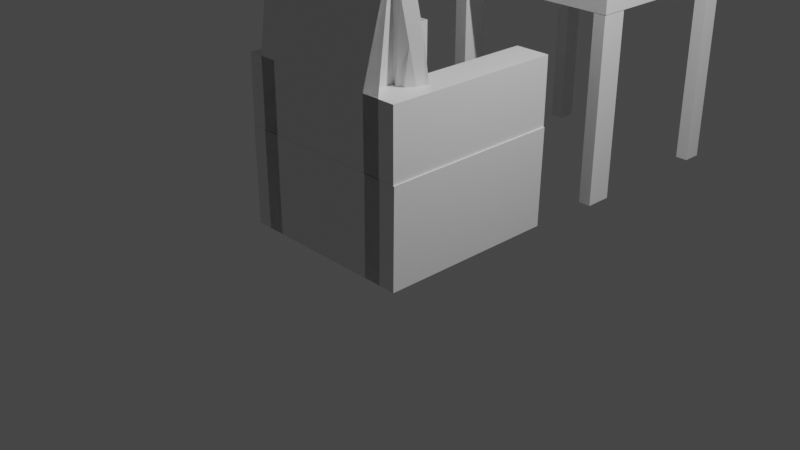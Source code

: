 # Source: chair_and_table.blend  (saved by Blender 3.2.14; exported with 4.5.12 LTS)
import bpy
from mathutils import Matrix  # noqa: F401  (used for matrix-valued properties, if any)

bpy.ops.wm.read_factory_settings(use_empty=True)
scene = bpy.context.scene
scene.name = 'Scene'

# ---- collections
col_collection = bpy.data.collections.new('Collection'); scene.collection.children.link(col_collection)

# ---- materials (node trees are filled in below, after node groups)
mat_material = bpy.data.materials.new('Material')
mat_material.alpha_threshold = 0.0
mat_material.use_transparent_shadow = False
mat_material.line_color = (0.0, 0.0, 0.0, 1.0)

# ---- material node trees
mat_material.use_nodes = True; mat_material.node_tree.nodes.clear()
_N = mat_material.node_tree.nodes; _L = mat_material.node_tree.links
n0 = _N.new('ShaderNodeOutputMaterial'); n0.name = 'Material Output'; n0.location = (300, 300)
n1 = _N.new('ShaderNodeBsdfPrincipled'); n1.name = 'Principled BSDF'; n1.location = (10, 300)
n1.distribution = 'GGX'
n1.subsurface_method = 'RANDOM_WALK_SKIN'
n1.inputs[2].default_value = 0.4
n1.inputs[3].default_value = 1.45
n1.inputs[27].default_value = (0.0, 0.0, 0.0, 1.0)
n1.inputs[28].default_value = 1.0
_L.new(n1.outputs[0], n0.inputs[0])
n0.is_active_output = True

# ---- world
world_world = bpy.data.worlds.new('World'); scene.world = world_world
world_world.use_nodes = True; world_world.node_tree.nodes.clear()
_N = world_world.node_tree.nodes; _L = world_world.node_tree.links
n0 = _N.new('ShaderNodeOutputWorld'); n0.name = 'World Output'; n0.location = (300, 300)
n1 = _N.new('ShaderNodeBackground'); n1.name = 'Background'; n1.location = (10, 300)
n1.inputs[0].default_value = (0.05088, 0.05088, 0.05088, 1.0)
_L.new(n1.outputs[0], n0.inputs[0])
n0.is_active_output = True
world_world.color = (0.05088, 0.05088, 0.05088)
world_world.use_sun_shadow = False
world_world.sun_shadow_jitter_overblur = 0.0

# ---- cameras
cam_camera = bpy.data.cameras.new('Camera')
cam_camera.clip_end = 100.0
cam_camera.ortho_scale = 7.314

# ---- lights
light_light = bpy.data.lights.new('Light', 'POINT')
light_light.transmission_factor = 0.0
light_light.energy = 1000.0
light_light.shadow_soft_size = 0.1
light_light.shadow_maximum_resolution = 0.006
light_light.use_absolute_resolution = True

# ---- meshes
me_cube = bpy.data.meshes.new('Cube')
me_cube.from_pydata([(0.8145, 0.686, 1.065), (0.9788, 1.001, -0.06874), (0.8199, -0.686, 1.061), (0.9852, -0.9995, -0.0608), (-0.8264, 0.686, 1.065), (-0.9997, 1.001, -0.06874), (-0.821, -0.686, 1.061), (-0.9953, -0.9995, -0.0608), (1.0, -1.0, 1.0), (-1.0, -1.0, 1.0), (0.9935, 1.0, 1.007), (-1.007, 1.0, 1.007), (0.8755, -0.8759, 1.0), (-0.8763, -0.8759, 1.0), (0.8698, 0.8759, 1.006), (-0.882, 0.8759, 1.006), (0.8755, -0.8759, 1.0), (-0.8763, -0.8759, 1.0), (0.8698, 0.8759, 1.006), (-0.882, 0.8759, 1.006), (0.8134, -0.8651, 1.0), (0.886, -0.9375, 1.0), (0.9371, -0.8862, 1.0), (0.8645, -0.8138, 1.001), (-0.8144, -0.8651, 1.0), (-0.8657, -0.814, 1.001), (-0.9379, -0.8864, 1.0), (-0.8866, -0.9375, 1.0), (0.8592, 0.814, 1.006), (0.9314, 0.8864, 1.006), (0.8801, 0.9375, 1.006), (0.8079, 0.8651, 1.006), (-0.871, 0.8138, 1.006), (-0.8199, 0.8651, 1.006), (-0.8925, 0.9375, 1.006), (-0.9436, 0.8862, 1.006), (0.8605, -0.9121, 1.0), (0.9116, -0.8608, 1.0), (0.8392, -0.8397, 1.0), (-0.8402, -0.8397, 1.0), (-0.9125, -0.861, 1.0), (-0.8613, -0.9121, 1.0), (0.906, 0.861, 1.006), (0.8548, 0.9121, 1.006), (0.8337, 0.8397, 1.006), (-0.8457, 0.8397, 1.006), (-0.867, 0.9121, 1.006), (-0.9181, 0.8608, 1.006), (0.874, -0.9261, 1.0), (0.8717, -0.9266, 1.0), (0.8767, -0.9234, 1.0), (0.9867, -0.9938, 1.0), (1.001, -0.999, 1.0), (0.989, -0.989, 1.0), (0.923, -0.8769, 1.0), (0.9241, -0.8684, 1.0), (-0.8724, -0.9266, 1.0), (-0.8752, -0.9261, 1.0), (-0.8773, -0.9234, 1.0), (-0.927, -0.8744, 1.0), (-0.927, -0.8722, 1.0), (-0.9238, -0.8771, 1.0), (-0.9868, -0.9938, 1.0), (-0.9891, -0.9891, 1.0), (-0.9938, -0.9867, 1.0), (-0.999, -0.999, 1.0), (0.9175, 0.8774, 1.006), (0.9173, 0.8771, 1.006), (0.9944, 0.999, 1.007), (0.9803, 0.9938, 1.006), (0.9826, 0.9891, 1.006), (0.8708, 0.9234, 1.006), (0.8659, 0.9266, 1.006), (0.8687, 0.9261, 1.006), (-0.9327, 0.872, 1.006), (-0.9327, 0.8738, 1.006), (-0.9295, 0.8769, 1.006), (-0.8805, 0.9261, 1.006), (-0.8782, 0.9266, 1.006), (-0.8832, 0.9234, 1.006), (-1.0, 0.9867, 1.006), (-0.9955, 0.989, 1.006), (-0.9932, 0.9938, 1.006), (-1.005, 0.999, 1.007), (-0.9987, 0.00052, -0.06477), (0.9967, 0.0, 1.003), (-1.003, 0.0, 1.003), (0.982, 0.0005199, -0.06477), (0.8726, 0.0, 1.003), (-0.8791, 0.0, 1.003), (0.8726, 0.0, 1.003), (-0.8791, 0.0, 1.003), (0.8172, 0.0, 1.063), (-0.8237, 0.0, 1.063), (0.8619, 8.321e-05, 1.003), (0.9343, 8.333e-05, 1.003), (-0.8684, -8.321e-05, 1.003), (-0.9408, -8.327e-05, 1.003), (0.8364, -3.755e-06, 1.003), (0.9088, 8.327e-05, 1.003), (-0.8429, 3.755e-06, 1.003), (-0.9153, -8.327e-05, 1.003), (-0.9298, -0.0003343, 1.003), (-0.9298, -9.012e-05, 1.003), (-1.002, 0.0, 1.003), (-0.997, -1.293e-05, 1.003), (0.9208, 0.004481, 1.003), (0.9977, 0.0, 1.003), (0.3392, 0.7115, 1.171), (0.0, -1.0, 1.0), (-0.005033, -0.9995, -0.0608), (0.2998, 0.6103, 1.15), (-0.0004038, -0.8759, 1.0), (-0.006102, 0.8759, 1.006), (-0.0004038, -0.8759, 1.0), (-0.006102, 0.8759, 1.144), (-0.000584, -0.686, 1.061), (-0.005922, 0.686, 1.203), (-0.0005221, -0.8651, 1.0), (-0.0002865, -0.9375, 1.0), (-0.005984, 0.7536, 1.006), (-0.006219, 0.7585, 1.006), (-0.0005252, -0.8397, 1.0), (-0.0003693, -0.9121, 1.0), (-0.00598, 0.563, 1.006), (-0.006136, 0.7415, 1.006), (-0.0005944, -0.9261, 1.0), (-0.0003291, -0.9266, 1.0), (0.0009719, -0.999, 1.0), (-3.332e-05, -0.9938, 1.0), (-0.005911, 0.8551, 1.006), (-0.006176, 0.5789, 1.006), (-0.00553, 0.5997, 1.007), (-0.006472, 0.717, 1.006), (-0.008202, 0.00052, 0.9152), (-0.003253, 0.0, 1.201), (-0.9982, -0.6344, -0.06244), (0.9987, -0.6349, 1.001), (0.8743, -0.5622, 1.002), (0.8743, -0.5622, 1.002), (0.8188, -0.4509, 1.062), (0.8634, -0.5258, 1.002), (-0.9391, -0.5684, 1.002), (0.838, -0.541, 1.002), (-0.9137, -0.5535, 1.002), (-0.9282, -0.5601, 1.002), (-1.0, -0.6344, 1.001), (0.9227, -0.556, 1.002), (-1.001, -0.6349, 1.001), (0.9839, -0.6344, -0.06244), (-0.8775, -0.5622, 1.002), (-0.8775, -0.5622, 1.002), (-0.8222, -0.4509, 1.062), (0.9359, -0.5682, 1.002), (-0.8668, -0.526, 1.002), (0.9105, -0.5533, 1.002), (-0.8413, -0.541, 1.002), (-0.9282, -0.5615, 1.002), (-0.9951, -0.6272, 1.001), (0.9996, -0.6344, 1.001), (-0.006366, -0.4329, 1.252), (-0.001689, -0.4509, 1.062), (-1.005, 0.6205, 1.005), (0.9803, 0.621, -0.06688), (-0.8806, 0.5547, 1.005), (-0.8806, 0.5547, 1.005), (-0.8251, 0.454, 1.064), (0.9327, 0.5603, 1.005), (-0.8698, 0.5218, 1.005), (0.9074, 0.5468, 1.005), (-0.8444, 0.5355, 1.005), (-0.9313, 0.5534, 1.005), (-0.9987, 0.6134, 1.005), (0.996, 0.6199, 1.005), (-0.9992, 0.621, -0.06688), (0.995, 0.6205, 1.005), (0.8711, 0.5547, 1.005), (0.8711, 0.5547, 1.005), (0.8158, 0.454, 1.064), (0.8605, 0.5219, 1.005), (-0.9423, 0.5601, 1.005), (0.835, 0.5355, 1.005), (-0.9168, 0.5467, 1.005), (-0.9313, 0.5526, 1.005), (-1.004, 0.6199, 1.005), (0.919, 0.5576, 1.005), (-0.004668, 0.454, 1.202), (-0.009927, 0.621, 0.9135), (-0.6408, 1.001, -0.06874), (-0.6355, -1.0, 1.0), (-0.5739, -0.8759, 1.0), (-0.5739, -0.8759, 1.0), (-0.5463, -0.686, 1.061), (-0.543, -0.8651, 1.0), (-0.5849, 0.9375, 1.006), (-0.5559, -0.8397, 1.0), (-0.5721, 0.9121, 1.006), (-0.5734, -0.9261, 1.0), (-0.6289, -0.9938, 1.0), (-0.5777, 0.9266, 1.006), (-0.641, 0.999, 1.007), (-0.6376, 0.00052, -0.06477), (-0.6344, -0.9995, -0.0608), (-0.642, 1.0, 1.007), (-0.5796, 0.8759, 1.006), (-0.5796, 0.8759, 1.006), (-0.5517, 0.686, 1.065), (-0.579, -0.9375, 1.0), (-0.5485, 0.8651, 1.006), (-0.5663, -0.9121, 1.0), (-0.5614, 0.8397, 1.006), (-0.5719, -0.9266, 1.0), (-0.6345, -0.999, 1.0), (-0.5787, 0.9261, 1.006), (-0.6354, 0.9938, 1.006), (-0.549, 0.0, 1.063), (-0.6357, -0.6344, -0.06244), (-0.5475, -0.4509, 1.062), (-0.6393, 0.621, -0.06688), (-0.5504, 0.454, 1.064), (0.6019, -0.9995, -0.0608), (0.6064, 1.0, 1.007), (0.5448, 0.8759, 1.006), (0.5448, 0.8759, 1.006), (0.5173, 0.686, 1.065), (0.5558, -0.9375, 1.0), (0.5139, 0.8651, 1.006), (0.543, -0.9121, 1.0), (0.5268, 0.8397, 1.006), (0.5486, -0.9266, 1.0), (0.6139, -0.999, 1.0), (0.5443, 0.9261, 1.006), (0.5998, 0.9938, 1.006), (0.5199, 0.0, 1.063), (0.5955, 1.001, -0.06874), (0.6129, -1.0, 1.0), (0.5505, -0.8759, 1.0), (0.5505, -0.8759, 1.0), (0.5226, -0.686, 1.061), (0.5194, -0.8651, 1.0), (0.5499, 0.9375, 1.006), (0.5323, -0.8397, 1.0), (0.5373, 0.9121, 1.006), (0.5497, -0.9261, 1.0), (0.6063, -0.9938, 1.0), (0.5428, 0.9266, 1.006), (0.6074, 0.999, 1.007), (0.5987, 0.0005199, -0.06477), (0.5215, -0.4509, 1.062), (0.6006, -0.6344, -0.06244), (0.5185, 0.454, 1.064), (0.597, 0.621, -0.06688), (0.882, 0.7988, 0.9476), (0.8119, -1.0, 1.0), (0.7494, -0.8759, 1.0), (0.7494, -0.8759, 1.0), (0.7215, -0.686, 1.061), (0.7183, -0.8651, 1.0), (0.7488, 0.7585, 1.006), (0.7312, -0.8397, 1.0), (0.7362, 0.6354, 1.006), (0.7486, -0.9261, 1.0), (0.8052, -0.9938, 1.0), (0.7417, 0.5789, 1.006), (0.8063, 0.7223, 1.007), (0.8037, 0.0005199, 0.9152), (0.7976, -0.4329, 1.252), (0.802, 0.621, 0.9169), (0.7989, -0.9995, -0.0608), (0.7607, 0.7639, 1.031), (0.7437, 0.8759, 1.006), (0.7437, 0.8759, 1.144), (0.7162, 0.686, 1.203), (0.7548, -0.9375, 1.0), (0.7129, 0.6861, 1.006), (0.742, -0.9121, 1.0), (0.7258, 0.563, 1.006), (0.7476, -0.9266, 1.0), (0.8128, -0.999, 1.0), (0.7433, 0.8551, 1.006), (0.7988, 0.717, 1.006), (0.7189, 0.0, 1.201), (0.7204, -0.4509, 1.062), (0.7175, 0.454, 1.202), (-1.005, 0.8075, 1.005), (0.9803, 0.808, -0.06689), (-0.8806, 0.7413, 1.005), (-0.8806, 0.7413, 1.005), (-0.8251, 0.6402, 1.064), (0.9327, 0.747, 1.005), (-0.8698, 0.7082, 1.005), (0.9073, 0.7334, 1.005), (-0.8444, 0.7221, 1.005), (-0.9313, 0.7401, 1.005), (-0.9987, 0.8004, 1.005), (0.9959, 0.8069, 1.005), (-0.9992, 0.808, -0.06689), (0.995, 0.8075, 1.005), (0.8711, 0.7413, 1.005), (0.8711, 0.7413, 1.005), (0.8158, 0.6402, 1.064), (0.8604, 0.7084, 1.005), (-0.9423, 0.7468, 1.005), (0.835, 0.7221, 1.005), (-0.9168, 0.7333, 1.005), (-0.9313, 0.7392, 1.005), (-1.004, 0.8069, 1.005), (0.919, 0.7442, 1.005), (-0.004674, 0.6402, 1.202), (0.02738, 0.806, 1.103), (-0.5504, 0.6402, 1.064), (-0.6393, 0.808, -0.06689), (0.597, 0.808, -0.06689), (0.5185, 0.6402, 1.064), (0.9276, 0.8696, 0.9972), (0.7174, 0.6402, 1.202), (-1.002, -0.3175, 1.002), (0.9829, -0.317, -0.06361), (-0.8783, -0.2811, 1.002), (-0.8783, -0.2811, 1.002), (-0.8229, -0.2255, 1.062), (0.9351, -0.2841, 1.002), (-0.8676, -0.263, 1.002), (0.9097, -0.2766, 1.002), (-0.8421, -0.2705, 1.002), (-0.929, -0.2809, 1.002), (-0.9961, -0.3136, 1.002), (0.9986, -0.3172, 1.002), (-0.9984, -0.317, -0.06361), (0.9977, -0.3175, 1.002), (0.8735, -0.2811, 1.002), (0.8735, -0.2811, 1.002), (0.818, -0.2255, 1.062), (0.8626, -0.2629, 1.002), (-0.9399, -0.2842, 1.002), (0.8372, -0.2705, 1.002), (-0.9145, -0.2768, 1.002), (-0.929, -0.2801, 1.002), (-1.001, -0.3172, 1.002), (0.9218, -0.2758, 1.002), (-0.007249, -0.317, 0.9143), (-0.002471, -0.2255, 1.2), (-0.5482, -0.2255, 1.062), (-0.6366, -0.317, -0.06361), (0.5996, -0.317, -0.06361), (0.5207, -0.2255, 1.062), (0.8046, -0.317, 0.9143), (0.7197, -0.2255, 1.2), (-0.999, 0.3108, -0.06582), (0.9959, 0.3102, 1.004), (0.8719, 0.2773, 1.004), (0.8719, 0.2773, 1.004), (0.8165, 0.227, 1.064), (0.8612, 0.261, 1.004), (-0.9415, 0.28, 1.004), (0.8357, 0.2677, 1.004), (-0.9161, 0.2733, 1.004), (-0.9306, 0.2762, 1.004), (-1.003, 0.31, 1.004), (0.9199, 0.281, 1.004), (-0.00396, 0.227, 1.201), (-0.009065, 0.3108, 0.9161), (-1.004, 0.3102, 1.004), (0.9811, 0.3108, -0.06582), (-0.8799, 0.2773, 1.004), (-0.8799, 0.2773, 1.004), (-0.8244, 0.227, 1.064), (0.9335, 0.2802, 1.004), (-0.8691, 0.2608, 1.004), (0.9081, 0.2735, 1.004), (-0.8437, 0.2678, 1.004), (-0.9306, 0.2765, 1.004), (-0.9979, 0.3067, 1.004), (0.9968, 0.31, 1.004), (-0.6384, 0.3108, -0.06582), (-0.5497, 0.227, 1.064), (0.5192, 0.227, 1.064), (0.5978, 0.3108, -0.06582), (0.8028, 0.3108, 0.9161), (0.7182, 0.227, 1.201), (-0.8263, -0.9995, -0.0608), (-0.5688, 0.5426, 1.055), (-0.7734, 0.8759, 1.006), (-0.7734, 0.8759, 1.144), (-0.7455, 0.686, 1.203), (-0.7728, -0.9375, 1.0), (-0.7423, 0.7962, 1.006), (-0.7601, -0.9121, 1.0), (-0.7552, 0.8397, 1.006), (-0.7657, -0.9266, 1.0), (-0.8283, -0.999, 1.0), (-0.7725, 0.8551, 1.006), (-0.8292, 0.717, 1.006), (-0.7428, 0.0, 1.201), (-0.7413, -0.4509, 1.062), (-0.7442, 0.454, 1.202), (-0.655, 0.7522, 1.071), (-0.8293, -1.0, 1.0), (-0.7677, -0.8759, 1.0), (-0.7677, -0.8759, 1.0), (-0.7401, -0.686, 1.061), (-0.7368, -0.8651, 1.0), (-0.7787, 0.8665, 1.006), (-0.7497, -0.8397, 1.0), (-0.7659, 0.8074, 1.006), (-0.7672, -0.9261, 1.0), (-0.8227, -0.9938, 1.0), (-0.7715, 0.8556, 1.006), (-0.8348, 0.5997, 1.007), (-0.8375, 0.00052, 0.9152), (-0.8276, -0.4329, 1.252), (-0.8393, 0.621, 0.9135), (-0.7442, 0.6402, 1.202), (-0.9276, 0.8722, 1.026), (-0.742, -0.2255, 1.2), (-0.8366, -0.317, 0.9143), (-0.7435, 0.227, 1.201), (-0.8384, 0.3108, 0.9161), (-0.9982, -0.7662, -0.06244), (0.9987, -0.7667, 1.001), (0.8743, -0.694, 1.002), (0.8743, -0.694, 1.002), (0.8188, -0.5827, 1.062), (0.8634, -0.6576, 1.002), (-0.9391, -0.7002, 1.002), (0.838, -0.6728, 1.002), (-0.9137, -0.6853, 1.002), (-0.9282, -0.6918, 1.002), (-1.0, -0.7661, 1.001), (0.9227, -0.6878, 1.002), (-0.006296, -0.7662, 0.9133), (-0.001689, -0.5827, 1.199), (-0.5475, -0.5827, 1.062), (-0.6357, -0.7662, -0.06244), (0.6006, -0.7662, -0.06244), (0.5215, -0.5827, 1.062), (0.8056, -0.7662, 0.9133), (0.7204, -0.5827, 1.199), (-1.001, -0.7667, 1.001), (0.9839, -0.7662, -0.06244), (-0.8775, -0.694, 1.002), (-0.8775, -0.694, 1.002), (-0.8222, -0.5827, 1.062), (0.9359, -0.7, 1.002), (-0.8668, -0.6577, 1.002), (0.9105, -0.6851, 1.002), (-0.8413, -0.6728, 1.002), (-0.9282, -0.6933, 1.002), (-0.9951, -0.7589, 1.001), (0.9996, -0.7661, 1.001), (-0.7413, -0.5827, 1.199), (-0.8356, -0.7662, 0.9133), (-0.9982, -0.6289, 1.739), (-0.9953, -0.994, 1.741), (-0.6408, 1.006, 1.733), (-0.9997, 1.006, 1.733), (0.6019, -0.994, 1.741), (0.9852, -0.994, 1.741), (0.9803, 0.8135, 1.735), (0.9788, 1.006, 1.733), (-0.999, 0.3163, 1.736), (-0.9987, 0.00601, 1.737), (0.9829, -0.3115, 1.738), (0.982, 0.00601, 1.737), (-0.6376, 0.00601, 1.737), (-0.8263, -0.994, 1.741), (-0.005033, -0.994, 1.741), (-0.006366, -0.8305, 3.009), (-0.9982, -0.7607, 1.739), (0.9839, -0.6289, 1.739), (-0.6357, -0.6289, 1.739), (0.7976, -0.8305, 3.009), (0.9811, 0.3163, 1.736), (0.9803, 0.6265, 1.735), (-0.9992, 0.8135, 1.735), (-0.9992, 0.6265, 1.735), (-0.6393, 0.6265, 1.735), (-0.6344, -0.994, 1.741), (-0.8276, -0.8305, 3.009), (-0.6393, 0.8135, 1.735), (-0.6357, -0.7607, 1.739), (-0.6384, 0.3163, 1.736), (0.7989, -0.994, 1.741), (0.5955, 1.006, 1.733), (0.5987, 0.00601, 1.737), (0.6006, -0.6289, 1.739), (0.597, 0.6265, 1.735), (0.597, 0.8135, 1.735), (0.6006, -0.7607, 1.739), (0.5978, 0.3163, 1.736), (0.9839, -0.7607, 1.739), (-0.9984, -0.3115, 1.738), (-0.6366, -0.3115, 1.738), (0.5996, -0.3115, 1.738), (0.8395, -0.298, 0.8758), (0.008643, -0.298, 0.8758), (-0.8545, -0.298, 0.8758), (-0.8545, -0.6956, 3.04), (0.8395, -0.6956, 3.04), (0.9829, -0.3142, 0.8372), (0.9839, -0.7634, 0.8384), (0.597, 0.8107, 0.8339), (-0.6376, 0.003265, 0.8361), (-0.6366, -0.3142, 0.8372), (-0.6357, -0.6317, 0.8384), (-0.8276, -0.6317, 2.13), (-0.6344, -0.9967, 0.84), (-0.9953, -0.9967, 0.84), (0.5978, 0.3135, 0.835), (0.597, 0.6237, 0.834), (-0.9992, 0.6237, 0.834), (-0.9992, 0.8107, 0.8339), (-0.9984, -0.3142, 0.8372), (-0.9987, 0.003265, 0.8361), (0.9811, 0.3135, 0.835), (0.982, 0.003265, 0.8361), (0.7976, -0.6317, 2.13), (0.5987, 0.003265, 0.8361), (0.5996, -0.3142, 0.8372), (0.9803, 0.6237, 0.834), (0.9852, -0.9967, 0.84), (0.9839, -0.6317, 0.8384), (-0.8263, -0.9967, 0.84), (-0.005033, -0.9967, 0.84), (-0.9997, 1.003, 0.8321), (-0.9982, -0.7634, 0.8384), (-0.9982, -0.6317, 0.8384), (0.6019, -0.9967, 0.84), (0.6006, -0.7634, 0.8384), (0.6006, -0.6317, 0.8384), (-0.6393, 0.8107, 0.8339), (-0.6408, 1.003, 0.8321), (0.9803, 0.8107, 0.8339), (0.5955, 1.003, 0.8321), (-0.6357, -0.7634, 0.8384), (0.9788, 1.003, 0.8321), (-0.6393, 0.6237, 0.834), (-0.999, 0.3135, 0.835), (-0.6384, 0.3135, 0.835), (0.7989, -0.9967, 0.84), (-0.8545, -0.4968, 2.161), (0.008643, -0.4968, 2.161), (0.8395, -0.4968, 2.161), (0.9839, -0.7621, 1.289), (0.597, 0.8121, 1.284), (-0.6366, -0.3128, 1.288), (-0.8276, -0.7311, 2.57), (-0.9953, -0.9954, 1.29), (0.597, 0.6251, 1.284), (-0.9992, 0.8121, 1.284), (-0.9987, 0.004637, 1.286), (0.982, 0.004637, 1.286), (0.7976, -0.7311, 2.57), (0.5987, 0.004637, 1.286), (0.9852, -0.9954, 1.29), (-0.8263, -0.9954, 1.29), (-0.9997, 1.005, 1.283), (-0.9982, -0.7621, 1.289), (0.6019, -0.9954, 1.29), (0.6006, -0.7621, 1.289), (-0.6393, 0.8121, 1.284), (0.5955, 1.005, 1.283), (-0.6357, -0.7621, 1.289), (-0.6393, 0.6251, 1.284), (-0.999, 0.3149, 1.285), (-0.8545, -0.5962, 2.6), (0.8395, -0.5962, 2.6), (0.9829, -0.3128, 1.288), (-0.6376, 0.004637, 1.286), (-0.6357, -0.6303, 1.289), (-0.6344, -0.9954, 1.29), (0.5978, 0.3149, 1.285), (-0.9992, 0.6251, 1.284), (-0.9984, -0.3128, 1.288), (0.9811, 0.3149, 1.285), (0.5996, -0.3128, 1.288), (0.9803, 0.6251, 1.284), (0.9839, -0.6303, 1.289), (-0.005033, -0.9954, 1.29), (-0.9982, -0.6303, 1.289), (0.6006, -0.6303, 1.289), (-0.6408, 1.005, 1.283), (0.9803, 0.8121, 1.284), (0.9788, 1.005, 1.283), (-0.6384, 0.3149, 1.285), (0.7989, -0.9954, 1.29), (0.6106, 0.7551, 1.059), (0.4059, -1.0, 1.0), (0.3745, -0.8759, 1.0), (0.3745, -0.8759, 1.0), (0.3605, -0.686, 1.061), (0.3589, -0.8651, 1.0), (0.3713, 0.7585, 1.006), (0.3653, -0.8397, 1.0), (0.365, 0.6884, 1.006), (0.374, -0.9261, 1.0), (0.4026, -0.9938, 1.0), (0.3678, 0.5789, 1.006), (0.4004, 0.661, 1.007), (0.3977, 0.00052, 0.9152), (0.3956, -0.4329, 1.252), (0.396, 0.621, 0.9152), (0.3969, -0.9995, -0.0608), (0.5303, 0.6871, 1.091), (0.3688, 0.8759, 1.006), (0.3688, 0.8759, 1.144), (0.3551, 0.686, 1.203), (0.3772, -0.9375, 1.0), (0.3534, 0.7199, 1.006), (0.3708, -0.9121, 1.0), (0.3599, 0.563, 1.006), (0.3736, -0.9266, 1.0), (0.4069, -0.999, 1.0), (0.3687, 0.8551, 1.006), (0.3962, 0.717, 1.006), (0.3578, 0.0, 1.201), (0.3594, -0.4509, 1.062), (0.3564, 0.454, 1.202), (0.4775, 0.8378, 1.05), (0.3564, 0.6402, 1.202), (0.3987, -0.317, 0.9143), (0.3586, -0.2255, 1.2), (0.3969, 0.3108, 0.9161), (0.3571, 0.227, 1.201), (0.3996, -0.7662, 0.9133), (0.3594, -0.5827, 1.199), (0.3956, -0.8305, 3.009), (0.3969, -0.994, 1.741), (0.4241, -0.298, 0.8758), (0.4241, -0.6956, 3.04), (0.4241, -0.4968, 2.161), (0.3969, -0.9967, 0.84), (0.4241, -0.5962, 2.6), (0.3969, -0.9954, 1.29), (-0.4156, -0.9995, -0.0608), (-0.1345, 0.5764, 1.103), (-0.3897, 0.8759, 1.006), (-0.3897, 0.8759, 1.144), (-0.3757, 0.686, 1.203), (-0.3865, -0.9375, 1.0), (-0.3741, 0.7749, 1.006), (-0.3803, -0.9121, 1.0), (-0.3806, 0.7013, 1.006), (-0.383, -0.9266, 1.0), (-0.4137, -0.999, 1.0), (-0.3892, 0.8551, 1.006), (-0.4178, 0.717, 1.006), (-0.373, 0.0, 1.201), (-0.3715, -0.4509, 1.062), (-0.3744, 0.454, 1.202), (-0.3745, 0.6402, 1.202), (-0.3723, -0.2255, 1.2), (-0.3737, 0.227, 1.201), (-0.1579, 0.7319, 1.121), (-0.4147, -1.0, 1.0), (-0.384, -0.8759, 1.0), (-0.384, -0.8759, 1.0), (-0.3704, -0.686, 1.061), (-0.3687, -0.8651, 1.0), (-0.3925, 0.8125, 1.006), (-0.3751, -0.8397, 1.0), (-0.386, 0.7745, 1.006), (-0.3839, -0.9261, 1.0), (-0.4114, -0.9938, 1.0), (-0.3889, 0.7173, 1.006), (-0.4202, 0.5997, 1.007), (-0.4229, 0.00052, 0.9152), (-0.417, -0.4329, 1.252), (-0.4246, 0.621, 0.9135), (-0.4501, 0.8391, 1.064), (-0.4219, -0.317, 0.9143), (-0.4237, 0.3108, 0.9161), (-0.3715, -0.5827, 1.199), (-0.421, -0.7662, 0.9133), (-0.4156, -0.994, 1.741), (-0.417, -0.8305, 3.009), (-0.4229, -0.298, 0.8758), (-0.4229, -0.6956, 3.04), (-0.4229, -0.4968, 2.161), (-0.4156, -0.9967, 0.84), (-0.4229, -0.5962, 2.6), (-0.4156, -0.9954, 1.29), (0.4241, -0.5142, 2.95), (0.008643, -0.4148, 2.641), (0.008643, -0.3154, 1.281), (0.4241, -0.3154, 1.281), (0.4241, -0.4148, 2.641), (-0.4229, -0.5142, 2.95), (-0.4229, -0.3154, 1.281), (-0.4229, -0.4148, 2.641), (-0.4008, -0.6956, 3.04), (0.4181, -0.6956, 3.04), (-0.006361, -0.8304, 3.009), (0.4181, -0.5142, 2.95), (-0.4008, -0.5142, 2.95), (0.008643, -0.4149, 2.641), (-0.9449, 1.751, -0.06411), (1.055, 1.751, -0.06411), (-0.9449, 3.751, -0.06411), (1.055, 3.751, -0.06411), (-0.7918, 1.751, -0.06411), (-0.7918, 3.751, -0.06411), (0.9169, 1.751, -0.06411), (0.9169, 3.751, -0.06411), (-0.9449, 2.049, -0.06411), (1.055, 2.049, -0.06411), (-0.7918, 2.049, -0.06411), (0.9169, 2.049, -0.06411), (1.055, 3.539, -0.06411), (-0.7918, 3.539, -0.06411), (0.9169, 3.539, -0.06411), (-0.9449, 3.539, -0.06411), (-0.9449, 2.049, 1.976), (-0.9449, 1.751, 1.976), (0.9169, 1.751, 1.976), (1.055, 1.751, 1.976), (1.055, 3.539, 1.976), (1.055, 3.751, 1.976), (-0.7918, 3.751, 1.976), (-0.9449, 3.751, 1.976), (-0.7918, 1.751, 1.976), (-0.7918, 3.539, 1.976), (0.9169, 3.751, 1.976), (0.9169, 3.539, 1.976), (1.055, 2.049, 1.976), (-0.7918, 2.049, 1.976), (0.9169, 2.049, 1.976), (-0.9449, 3.539, 1.976), (-0.9395, 1.751, 1.982), (1.06, 1.751, 1.982), (-0.9395, 3.751, 1.982), (1.06, 3.751, 1.982), (-0.9395, 1.751, 2.171), (1.06, 1.751, 2.171), (-0.9395, 3.751, 2.171), (1.06, 3.751, 2.171)], [], [(217, 152, 6, 192), (202, 189, 9, 7), (296, 284, 11, 5), (581, 560, 479, 454), (149, 137, 8, 3), (234, 221, 10, 1), (58, 61, 63), (306, 83, 11, 284), (76, 79, 81), (209, 41, 24, 193), (153, 22, 55, 147), (212, 65, 9, 189), (73, 30, 29, 66), (240, 30, 73, 231), (155, 37, 23, 141), (304, 47, 32, 290), (242, 43, 31, 226), (190, 13, 39, 195), (138, 12, 38, 143), (286, 15, 45, 292), (222, 14, 44, 228), (191, 17, 13, 190), (139, 16, 12, 138), (287, 19, 15, 286), (223, 18, 14, 222), (192, 6, 17, 191), (140, 2, 16, 139), (288, 4, 19, 287), (224, 0, 18, 223), (211, 56, 62, 198), (26, 59, 57, 27), (245, 72, 69, 232), (34, 77, 75, 35), (20, 21, 22, 23), (24, 25, 26, 27), (28, 29, 30, 31), (32, 33, 34, 35), (36, 37, 38), (39, 40, 41), (42, 43, 44), (45, 46, 47), (207, 27, 57, 197), (159, 52, 8, 137), (302, 35, 75, 293), (246, 68, 10, 221), (193, 24, 27, 207), (141, 23, 22, 153), (290, 32, 35, 302), (226, 31, 30, 240), (50, 53, 54), (305, 74, 80, 294), (67, 70, 71), (195, 39, 41, 209), (143, 38, 37, 155), (292, 45, 47, 304), (228, 44, 43, 242), (23, 37, 36, 20), (40, 25, 24, 41), (31, 43, 42, 28), (46, 33, 32, 47), (147, 55, 52, 159), (48, 49, 50), (51, 52, 53), (56, 57, 58), (59, 60, 61), (62, 63, 64, 65), (68, 69, 70), (71, 72, 73), (74, 75, 76), (77, 78, 79), (80, 81, 82, 83), (55, 48, 50, 54), (49, 51, 53, 50), (52, 55, 54, 53), (62, 56, 58, 63), (57, 59, 61, 58), (60, 64, 63, 61), (73, 66, 67, 71), (66, 68, 70, 67), (69, 72, 71, 70), (80, 74, 76, 81), (75, 77, 79, 76), (78, 82, 81, 79), (197, 57, 56, 211), (230, 52, 51, 244), (293, 75, 74, 305), (146, 65, 64, 158), (231, 73, 72, 245), (200, 83, 82, 214), (55, 22, 21, 48), (358, 104, 105, 372), (325, 102, 103, 337), (359, 106, 107, 373), (324, 100, 101, 336), (355, 98, 99, 369), (337, 103, 105, 326), (322, 96, 97, 334), (353, 94, 95, 367), (334, 97, 102, 325), (373, 107, 85, 349), (320, 93, 91, 319), (352, 92, 90, 351), (319, 91, 89, 318), (351, 90, 88, 350), (318, 89, 100, 324), (350, 88, 98, 355), (336, 101, 96, 322), (369, 99, 94, 353), (367, 95, 106, 359), (338, 104, 86, 316), (363, 349, 85, 87), (557, 573, 491, 468), (328, 316, 86, 84), (375, 366, 93, 215), (623, 360, 135, 615), (671, 361, 134, 666), (598, 132, 133, 614), (645, 130, 131, 664), (644, 128, 129, 663), (595, 126, 127, 611), (642, 124, 125, 661), (593, 122, 123, 609), (640, 120, 121, 659), (591, 118, 119, 607), (665, 132, 111, 635), (607, 119, 126, 595), (664, 131, 133, 646), (611, 127, 129, 596), (638, 117, 115, 637), (590, 116, 114, 589), (637, 115, 113, 636), (589, 114, 112, 588), (636, 113, 124, 642), (588, 112, 122, 593), (661, 125, 120, 640), (659, 121, 130, 645), (612, 128, 109, 587), (609, 123, 118, 591), (653, 635, 111, 108), (580, 559, 488, 485), (602, 587, 109, 110), (616, 161, 116, 590), (625, 431, 161, 616), (673, 430, 160, 667), (7, 9, 148, 136), (65, 146, 148, 9), (40, 144, 154, 25), (13, 150, 156, 39), (17, 151, 150, 13), (6, 152, 151, 17), (26, 142, 157, 59), (25, 154, 142, 26), (60, 145, 158, 64), (39, 156, 144, 40), (59, 157, 145, 60), (428, 146, 158, 448), (429, 147, 159, 449), (425, 143, 155, 445), (423, 141, 153, 443), (449, 159, 137, 419), (422, 140, 139, 421), (421, 139, 138, 420), (420, 138, 143, 425), (445, 155, 141, 423), (443, 153, 147, 429), (439, 419, 137, 149), (554, 558, 456, 457), (432, 442, 152, 217), (669, 309, 187, 668), (619, 308, 186, 617), (310, 288, 166, 219), (579, 557, 468, 452), (285, 297, 175, 163), (289, 167, 185, 307), (291, 169, 179, 301), (298, 176, 181, 303), (299, 177, 176, 298), (300, 178, 177, 299), (295, 173, 175, 297), (301, 179, 167, 289), (303, 181, 169, 291), (307, 185, 173, 295), (306, 184, 172, 294), (371, 171, 183, 357), (370, 170, 182, 356), (357, 183, 172, 372), (368, 168, 180, 354), (354, 180, 171, 371), (366, 166, 165, 365), (365, 165, 164, 364), (364, 164, 170, 370), (356, 182, 168, 368), (358, 184, 162, 362), (348, 362, 162, 174), (412, 310, 219, 395), (549, 556, 455, 474), (450, 432, 217, 394), (681, 555, 465, 674), (577, 554, 457, 469), (5, 11, 203, 188), (34, 194, 213, 77), (46, 196, 208, 33), (15, 204, 210, 45), (19, 205, 204, 15), (4, 206, 205, 19), (78, 199, 214, 82), (83, 200, 203, 11), (33, 208, 194, 34), (45, 210, 196, 46), (65, 212, 198, 62), (77, 213, 199, 78), (576, 574, 472, 473), (416, 375, 215, 393), (408, 200, 214, 392), (405, 197, 211, 389), (403, 195, 209, 387), (401, 193, 207, 385), (385, 207, 197, 405), (389, 211, 198, 406), (400, 192, 191, 399), (399, 191, 190, 398), (398, 190, 195, 403), (390, 212, 189, 397), (387, 209, 193, 401), (380, 397, 189, 202), (394, 217, 192, 400), (314, 312, 251, 267), (300, 313, 250, 178), (436, 434, 249, 266), (422, 435, 248, 140), (140, 248, 238, 2), (3, 8, 235, 220), (36, 227, 239, 20), (52, 230, 235, 8), (12, 236, 241, 38), (16, 237, 236, 12), (2, 238, 237, 16), (49, 229, 244, 51), (21, 225, 243, 48), (20, 239, 225, 21), (38, 241, 227, 36), (48, 243, 229, 49), (68, 246, 232, 69), (352, 376, 233, 92), (378, 377, 247, 265), (279, 231, 245, 263), (278, 230, 244, 262), (276, 228, 242, 260), (274, 226, 240, 258), (264, 246, 221, 269), (263, 245, 232, 280), (272, 224, 223, 271), (271, 223, 222, 270), (270, 222, 228, 276), (260, 242, 226, 274), (258, 240, 231, 279), (252, 269, 221, 234), (575, 553, 484, 493), (567, 543, 490, 462), (586, 603, 269, 252), (592, 258, 279, 613), (594, 260, 274, 608), (604, 270, 276, 610), (605, 271, 270, 604), (606, 272, 271, 605), (597, 263, 280, 614), (598, 264, 269, 603), (608, 274, 258, 592), (610, 276, 260, 594), (612, 278, 262, 596), (613, 279, 263, 597), (622, 378, 265, 599), (624, 436, 266, 600), (618, 314, 267, 601), (313, 315, 283, 250), (435, 437, 282, 248), (248, 282, 256, 238), (220, 235, 253, 268), (227, 275, 257, 239), (230, 278, 253, 235), (236, 254, 259, 241), (237, 255, 254, 236), (238, 256, 255, 237), (229, 277, 262, 244), (225, 273, 261, 243), (239, 257, 273, 225), (241, 259, 275, 227), (243, 261, 277, 229), (246, 264, 280, 232), (376, 379, 281, 233), (224, 272, 315, 313), (586, 252, 314, 618), (0, 224, 313, 300), (252, 234, 312, 314), (548, 544, 487, 486), (384, 206, 310, 412), (83, 306, 294, 80), (66, 307, 295, 68), (44, 303, 291, 42), (28, 301, 289, 29), (68, 295, 297, 10), (0, 300, 299, 18), (18, 299, 298, 14), (14, 298, 303, 44), (42, 291, 301, 28), (29, 289, 307, 66), (1, 10, 297, 285), (568, 545, 492, 464), (206, 4, 288, 310), (606, 117, 308, 619), (653, 108, 309, 669), (171, 293, 305, 183), (170, 292, 304, 182), (183, 305, 294, 172), (168, 290, 302, 180), (180, 302, 293, 171), (166, 288, 287, 165), (165, 287, 286, 164), (164, 286, 292, 170), (182, 304, 290, 168), (184, 306, 284, 162), (174, 162, 284, 296), (233, 281, 347, 345), (599, 265, 346, 620), (92, 233, 345, 332), (265, 247, 344, 346), (569, 546, 478, 470), (393, 215, 342, 414), (215, 93, 320, 342), (570, 547, 453, 477), (87, 85, 329, 317), (95, 321, 339, 106), (99, 323, 333, 94), (88, 330, 335, 98), (90, 331, 330, 88), (92, 332, 331, 90), (107, 327, 329, 85), (94, 333, 321, 95), (98, 335, 323, 99), (106, 339, 327, 107), (104, 338, 326, 105), (666, 134, 340, 670), (615, 135, 341, 621), (418, 438, 316, 328), (428, 338, 316, 438), (426, 336, 322, 444), (440, 318, 324, 446), (441, 319, 318, 440), (442, 320, 319, 441), (424, 334, 325, 447), (444, 322, 334, 424), (427, 337, 326, 448), (446, 324, 336, 426), (447, 325, 337, 427), (250, 283, 379, 376), (601, 267, 378, 622), (267, 251, 377, 378), (178, 250, 376, 352), (395, 219, 375, 416), (571, 548, 486, 489), (84, 86, 362, 348), (104, 358, 362, 86), (101, 356, 368, 96), (89, 364, 370, 100), (91, 365, 364, 89), (93, 366, 365, 91), (97, 354, 371, 102), (96, 368, 354, 97), (103, 357, 372, 105), (100, 370, 356, 101), (102, 371, 357, 103), (668, 187, 361, 671), (617, 186, 360, 623), (219, 166, 366, 375), (572, 549, 474, 475), (163, 175, 349, 363), (167, 367, 359, 185), (169, 369, 353, 179), (176, 350, 355, 181), (177, 351, 350, 176), (178, 352, 351, 177), (173, 373, 349, 175), (179, 353, 367, 167), (181, 355, 369, 169), (185, 359, 373, 173), (184, 358, 372, 172), (218, 411, 417, 374), (649, 395, 416, 652), (201, 409, 415, 343), (647, 393, 414, 651), (188, 396, 413, 311), (638, 384, 412, 650), (648, 394, 400, 657), (634, 654, 397, 380), (641, 387, 401, 658), (644, 390, 397, 654), (655, 398, 403, 660), (656, 399, 398, 655), (657, 400, 399, 656), (643, 389, 406, 663), (639, 385, 405, 662), (658, 401, 385, 639), (660, 403, 387, 641), (662, 405, 389, 643), (665, 408, 392, 646), (652, 416, 393, 647), (672, 450, 394, 648), (650, 412, 395, 649), (311, 413, 411, 218), (433, 451, 410, 216), (573, 550, 461, 491), (188, 203, 381, 396), (194, 402, 391, 213), (196, 404, 386, 208), (204, 382, 388, 210), (205, 383, 382, 204), (206, 384, 383, 205), (199, 407, 392, 214), (200, 408, 381, 203), (208, 386, 402, 194), (210, 388, 404, 196), (212, 390, 406, 198), (213, 391, 407, 199), (374, 417, 409, 201), (343, 415, 451, 433), (651, 414, 450, 672), (157, 447, 427, 145), (156, 446, 426, 144), (145, 427, 448, 158), (154, 444, 424, 142), (142, 424, 447, 157), (152, 442, 441, 151), (151, 441, 440, 150), (150, 440, 446, 156), (144, 426, 444, 154), (146, 428, 438, 148), (136, 148, 438, 418), (345, 347, 437, 435), (620, 346, 436, 624), (332, 345, 435, 422), (346, 344, 434, 436), (574, 551, 463, 472), (414, 342, 432, 450), (342, 320, 442, 432), (667, 160, 495, 676), (317, 329, 419, 439), (321, 443, 429, 339), (323, 445, 423, 333), (330, 420, 425, 335), (331, 421, 420, 330), (332, 422, 421, 331), (327, 449, 419, 329), (333, 423, 443, 321), (335, 425, 445, 323), (339, 429, 449, 327), (338, 428, 448, 326), (670, 340, 430, 673), (621, 341, 431, 625), (485, 469, 457, 456), (489, 472, 463, 484), (675, 467, 466, 674), (488, 490, 469, 485), (487, 458, 473, 486), (474, 479, 476, 475), (468, 480, 470, 452), (452, 470, 477, 453), (460, 481, 464, 461), (471, 485, 456, 482), (626, 471, 482, 627), (455, 454, 479, 474), (483, 459, 458, 487), (461, 464, 492, 491), (484, 463, 462, 493), (475, 476, 481, 460), (486, 473, 472, 489), (470, 478, 465, 477), (491, 492, 480, 468), (493, 462, 490, 488), (582, 576, 473, 458), (544, 561, 483, 487), (545, 562, 480, 492), (583, 582, 458, 459), (560, 563, 476, 479), (550, 564, 460, 461), (553, 571, 489, 484), (559, 575, 493, 488), (552, 580, 485, 471), (562, 569, 470, 480), (547, 579, 452, 453), (555, 570, 477, 465), (584, 568, 464, 481), (551, 567, 462, 463), (556, 581, 454, 455), (633, 578, 466, 627), (558, 585, 482, 456), (563, 584, 481, 476), (561, 583, 459, 483), (564, 572, 475, 460), (543, 577, 469, 490), (675, 478, 497, 677), (632, 566, 498, 629), (626, 467, 692, 691, 629), (505, 410, 496, 540), (467, 675, 677, 690, 692), (600, 266, 494, 628), (552, 471, 498, 566), (266, 516, 542, 494), (546, 505, 540, 565), (676, 495, 541, 678), (628, 494, 542, 630), (439, 149, 521, 500), (348, 174, 510, 537), (234, 1, 535, 533), (218, 374, 538, 536), (220, 268, 539, 527), (602, 110, 523, 631), (5, 188, 531, 524), (87, 317, 499, 515), (374, 201, 502, 538), (380, 202, 506, 522), (7, 136, 526, 507), (433, 216, 504, 534), (266, 249, 529, 516), (434, 344, 518, 528), (247, 377, 508, 517), (84, 348, 537, 513), (311, 218, 536, 530), (1, 285, 532, 535), (343, 433, 534, 503), (312, 234, 533, 501), (285, 163, 519, 532), (363, 87, 515, 514), (328, 84, 513, 512), (174, 296, 511, 510), (377, 251, 509, 508), (202, 7, 507, 506), (216, 410, 505, 504), (201, 343, 503, 502), (251, 312, 501, 509), (317, 439, 500, 499), (344, 247, 517, 518), (163, 363, 514, 519), (149, 3, 520, 521), (634, 380, 522, 679), (296, 5, 524, 511), (136, 418, 525, 526), (3, 220, 527, 520), (249, 434, 528, 529), (418, 328, 512, 525), (188, 311, 530, 531), (478, 546, 565, 497), (516, 552, 566, 542), (680, 678, 688, 689), (630, 542, 566, 632), (500, 521, 577, 543), (537, 510, 572, 564), (533, 535, 583, 561), (536, 538, 584, 563), (527, 539, 585, 558), (631, 523, 578, 633), (524, 531, 581, 556), (515, 499, 567, 551), (538, 502, 568, 584), (522, 506, 570, 555), (507, 526, 579, 547), (534, 504, 569, 562), (516, 529, 580, 552), (528, 518, 575, 559), (517, 508, 571, 553), (513, 537, 564, 550), (530, 536, 563, 560), (535, 532, 582, 583), (503, 534, 562, 545), (501, 533, 561, 544), (532, 519, 576, 582), (514, 515, 551, 574), (512, 513, 550, 573), (510, 511, 549, 572), (508, 509, 548, 571), (506, 507, 547, 570), (504, 505, 546, 569), (502, 503, 545, 568), (509, 501, 544, 548), (499, 500, 543, 567), (518, 517, 553, 575), (519, 514, 574, 576), (521, 520, 554, 577), (679, 522, 555, 681), (511, 524, 556, 549), (526, 525, 557, 579), (520, 527, 558, 554), (529, 528, 559, 580), (525, 512, 573, 557), (531, 530, 560, 581), (539, 631, 633, 585), (690, 677, 687, 694), (268, 602, 631, 539), (495, 628, 630, 541), (160, 600, 628, 495), (471, 626, 629, 498), (678, 541, 684, 688), (585, 633, 627, 482), (467, 626, 627, 466), (347, 621, 625, 437), (340, 620, 624, 430), (283, 617, 623, 379), (187, 601, 622, 361), (281, 615, 621, 347), (134, 599, 620, 340), (272, 606, 619, 315), (108, 586, 618, 309), (309, 618, 601, 187), (430, 624, 600, 160), (361, 622, 599, 134), (130, 613, 597, 131), (128, 612, 596, 129), (124, 610, 594, 125), (120, 608, 592, 121), (132, 598, 603, 111), (131, 597, 614, 133), (117, 606, 605, 115), (115, 605, 604, 113), (113, 604, 610, 124), (125, 594, 608, 120), (121, 592, 613, 130), (108, 111, 603, 586), (315, 619, 617, 283), (437, 625, 616, 282), (282, 616, 590, 256), (268, 253, 587, 602), (275, 609, 591, 257), (278, 612, 587, 253), (254, 588, 593, 259), (255, 589, 588, 254), (256, 590, 589, 255), (277, 611, 596, 262), (273, 607, 595, 261), (257, 591, 607, 273), (259, 593, 609, 275), (261, 595, 611, 277), (264, 598, 614, 280), (379, 623, 615, 281), (523, 679, 681, 578), (540, 678, 680, 565), (110, 634, 679, 523), (496, 676, 678, 540), (565, 680, 677, 497), (683, 686, 682, 693, 695), (478, 675, 674, 465), (415, 670, 673, 451), (410, 667, 676, 496), (341, 651, 672, 431), (308, 650, 649, 186), (431, 672, 648, 161), (360, 652, 647, 135), (132, 665, 646, 133), (126, 662, 643, 127), (122, 660, 641, 123), (118, 658, 639, 119), (119, 639, 662, 126), (127, 643, 663, 129), (116, 657, 656, 114), (114, 656, 655, 112), (112, 655, 660, 122), (128, 644, 654, 109), (123, 641, 658, 118), (110, 109, 654, 634), (161, 648, 657, 116), (117, 638, 650, 308), (135, 647, 651, 341), (186, 649, 652, 360), (411, 668, 671, 417), (409, 666, 670, 415), (396, 653, 669, 413), (578, 681, 674, 466), (413, 669, 668, 411), (451, 673, 667, 410), (396, 381, 635, 653), (402, 659, 645, 391), (404, 661, 640, 386), (382, 636, 642, 388), (383, 637, 636, 382), (384, 638, 637, 383), (407, 664, 646, 392), (408, 665, 635, 381), (386, 640, 659, 402), (388, 642, 661, 404), (390, 644, 663, 406), (391, 645, 664, 407), (417, 671, 666, 409), (688, 684, 683, 689), (684, 685, 686, 683), (689, 683, 695, 694, 687), (677, 680, 689, 687), (630, 632, 686, 685), (541, 630, 685, 684), (632, 629, 682, 686), (690, 691, 692), (693, 694, 695), (690, 694, 693, 691), (629, 691, 693, 682), (709, 701, 718, 721), (707, 702, 714, 726), (730, 728, 732, 734), (732, 733, 735, 734), (698, 711, 727, 719), (700, 706, 725, 720), (728, 729, 733, 732), (729, 731, 735, 733), (731, 730, 734, 735), (723, 716, 717, 722), (727, 721, 718, 719), (713, 720, 725, 712), (714, 715, 724, 726), (711, 709, 721, 727), (704, 696, 713, 712), (706, 704, 712, 725), (699, 703, 722, 717), (710, 708, 716, 723), (702, 697, 715, 714), (705, 707, 726, 724), (703, 710, 723, 722), (708, 699, 717, 716), (701, 698, 719, 718), (697, 705, 724, 715), (696, 700, 720, 713), (728, 730, 731, 729)])
_uv = me_cube.uv_layers.new(name='UVMap')
_uv.uv.foreach_set('vector', [0.7909, 0.6729, 0.8318, 0.6729, 0.8318, 0.7068, 0.7909, 0.7068, 0.375, 0.9375, 0.625, 0.9375, 0.625, 1.0, 0.375, 1.0, 0.375, 0.1916, 0.625, 0.1916, 0.625, 0.25, 0.375, 0.25, 0.1875, 0.5, 0.1875, 0.5584, 0.1875, 0.5584, 0.1875, 0.5, 0.375, 0.6983, 0.625, 0.6983, 0.625, 0.75, 0.375, 0.75, 0.375, 0.4375, 0.625, 0.4375, 0.625, 0.5, 0.375, 0.5, 0.8596, 0.7404, 0.8654, 0.7346, 0.8736, 0.7486, 0.8749, 0.5585, 0.8749, 0.5001, 0.875, 0.5, 0.875, 0.5584, 0.8654, 0.5154, 0.8596, 0.5096, 0.8736, 0.5014, 0.8038, 0.739, 0.8576, 0.739, 0.8518, 0.7331, 0.8009, 0.7331, 0.6328, 0.6899, 0.6328, 0.7358, 0.6344, 0.7336, 0.6345, 0.6884, 0.8124, 0.7499, 0.8749, 0.7499, 0.875, 0.75, 0.8125, 0.75, 0.6406, 0.5092, 0.6392, 0.5078, 0.6328, 0.5142, 0.6345, 0.5153, 0.6946, 0.5078, 0.6392, 0.5078, 0.6406, 0.5092, 0.6953, 0.5092, 0.636, 0.6881, 0.636, 0.7326, 0.6419, 0.7267, 0.6419, 0.6846, 0.864, 0.5678, 0.864, 0.5174, 0.8581, 0.5233, 0.8581, 0.5707, 0.6962, 0.511, 0.6424, 0.511, 0.6482, 0.5169, 0.6991, 0.5169, 0.8047, 0.7345, 0.8595, 0.7345, 0.8549, 0.7299, 0.8024, 0.73, 0.6405, 0.6892, 0.6405, 0.7345, 0.6449, 0.73, 0.6449, 0.6866, 0.8595, 0.5667, 0.8595, 0.5155, 0.8551, 0.5202, 0.8551, 0.5692, 0.6953, 0.5155, 0.6405, 0.5155, 0.6451, 0.5201, 0.6976, 0.5201, 0.8047, 0.7345, 0.8595, 0.7345, 0.8595, 0.7345, 0.8047, 0.7345, 0.6405, 0.6892, 0.6405, 0.7345, 0.6405, 0.7345, 0.6405, 0.6892, 0.8595, 0.5667, 0.8595, 0.5155, 0.8595, 0.5155, 0.8595, 0.5667, 0.6953, 0.5155, 0.6405, 0.5155, 0.6405, 0.5155, 0.6953, 0.5155, 0.7909, 0.7068, 0.8318, 0.7068, 0.8595, 0.7345, 0.8047, 0.7345, 0.6682, 0.6729, 0.6682, 0.7068, 0.6405, 0.7345, 0.6405, 0.6892, 0.8318, 0.5814, 0.8318, 0.5432, 0.8595, 0.5155, 0.8595, 0.5667, 0.7091, 0.5432, 0.6682, 0.5432, 0.6405, 0.5155, 0.6953, 0.5155, 0.8045, 0.7408, 0.859, 0.7408, 0.8733, 0.7492, 0.8117, 0.7492, 0.8672, 0.7358, 0.8658, 0.7343, 0.8594, 0.7408, 0.8608, 0.7422, 0.6955, 0.5092, 0.641, 0.5092, 0.6267, 0.5008, 0.6883, 0.5008, 0.8608, 0.5078, 0.8593, 0.5092, 0.8658, 0.5158, 0.8672, 0.5142, 0.6483, 0.7331, 0.6392, 0.7422, 0.6328, 0.7358, 0.6419, 0.7267, 0.8518, 0.7331, 0.8581, 0.7268, 0.8672, 0.7358, 0.8608, 0.7422, 0.6419, 0.5232, 0.6328, 0.5142, 0.6392, 0.5078, 0.6482, 0.5169, 0.8581, 0.5233, 0.8517, 0.5169, 0.8608, 0.5078, 0.8672, 0.5142, 0.6424, 0.739, 0.636, 0.7326, 0.645, 0.7301, 0.8549, 0.73, 0.864, 0.7326, 0.8576, 0.739, 0.636, 0.5174, 0.6424, 0.511, 0.6449, 0.52, 0.855, 0.52, 0.8576, 0.511, 0.864, 0.5174, 0.8054, 0.7422, 0.8608, 0.7422, 0.8594, 0.7408, 0.8047, 0.7408, 0.6249, 0.6982, 0.6249, 0.7499, 0.625, 0.75, 0.625, 0.6983, 0.8672, 0.5662, 0.8672, 0.5142, 0.8658, 0.5158, 0.8658, 0.5668, 0.6874, 0.5001, 0.6249, 0.5001, 0.625, 0.5, 0.6875, 0.5, 0.8009, 0.7331, 0.8518, 0.7331, 0.8608, 0.7422, 0.8054, 0.7422, 0.6419, 0.6846, 0.6419, 0.7267, 0.6328, 0.7358, 0.6328, 0.6899, 0.8581, 0.5707, 0.8581, 0.5233, 0.8672, 0.5142, 0.8672, 0.5662, 0.6991, 0.5169, 0.6482, 0.5169, 0.6392, 0.5078, 0.6946, 0.5078, 0.6404, 0.7404, 0.6264, 0.7486, 0.6346, 0.7346, 0.8658, 0.5669, 0.8658, 0.516, 0.8742, 0.5017, 0.8742, 0.5593, 0.6346, 0.5154, 0.6264, 0.5014, 0.6404, 0.5096, 0.8024, 0.73, 0.8549, 0.7299, 0.8576, 0.739, 0.8038, 0.739, 0.6449, 0.6866, 0.6449, 0.73, 0.636, 0.7326, 0.636, 0.6881, 0.8551, 0.5692, 0.8551, 0.5202, 0.864, 0.5174, 0.864, 0.5678, 0.6976, 0.5201, 0.6451, 0.5201, 0.6424, 0.511, 0.6962, 0.511, 0.6419, 0.7267, 0.636, 0.7326, 0.6424, 0.739, 0.6483, 0.7331, 0.864, 0.7326, 0.8581, 0.7268, 0.8518, 0.7331, 0.8576, 0.739, 0.6482, 0.5169, 0.6424, 0.511, 0.636, 0.5174, 0.6419, 0.5232, 0.8576, 0.511, 0.8517, 0.5169, 0.8581, 0.5233, 0.864, 0.5174, 0.6345, 0.6884, 0.6344, 0.7336, 0.6249, 0.7499, 0.6249, 0.6982, 0.6407, 0.7408, 0.641, 0.7408, 0.6404, 0.7404, 0.6267, 0.7492, 0.6249, 0.7499, 0.6264, 0.7486, 0.859, 0.7408, 0.8594, 0.7408, 0.8596, 0.7404, 0.8658, 0.7343, 0.8658, 0.734, 0.8654, 0.7346, 0.8733, 0.7492, 0.8736, 0.7486, 0.8742, 0.7483, 0.8749, 0.7499, 0.6249, 0.5001, 0.6267, 0.5008, 0.6264, 0.5014, 0.6404, 0.5096, 0.641, 0.5092, 0.6406, 0.5092, 0.8658, 0.516, 0.8658, 0.5158, 0.8654, 0.5154, 0.8593, 0.5092, 0.859, 0.5092, 0.8596, 0.5096, 0.8742, 0.5017, 0.8736, 0.5014, 0.8733, 0.5008, 0.8749, 0.5001, 0.6344, 0.7336, 0.6407, 0.7408, 0.6404, 0.7404, 0.6346, 0.7346, 0.641, 0.7408, 0.6267, 0.7492, 0.6264, 0.7486, 0.6404, 0.7404, 0.6249, 0.7499, 0.6344, 0.7336, 0.6346, 0.7346, 0.6264, 0.7486, 0.8733, 0.7492, 0.859, 0.7408, 0.8596, 0.7404, 0.8736, 0.7486, 0.8594, 0.7408, 0.8658, 0.7343, 0.8654, 0.7346, 0.8596, 0.7404, 0.8658, 0.734, 0.8742, 0.7483, 0.8736, 0.7486, 0.8654, 0.7346, 0.6406, 0.5092, 0.6345, 0.5153, 0.6346, 0.5154, 0.6404, 0.5096, 0.6345, 0.5153, 0.6249, 0.5001, 0.6264, 0.5014, 0.6346, 0.5154, 0.6267, 0.5008, 0.641, 0.5092, 0.6404, 0.5096, 0.6264, 0.5014, 0.8742, 0.5017, 0.8658, 0.516, 0.8654, 0.5154, 0.8736, 0.5014, 0.8658, 0.5158, 0.8593, 0.5092, 0.8596, 0.5096, 0.8654, 0.5154, 0.859, 0.5092, 0.8733, 0.5008, 0.8736, 0.5014, 0.8596, 0.5096, 0.8047, 0.7408, 0.8594, 0.7408, 0.859, 0.7408, 0.8045, 0.7408, 0.6874, 0.7499, 0.6249, 0.7499, 0.6267, 0.7492, 0.6883, 0.7492, 0.8658, 0.5668, 0.8658, 0.5158, 0.8658, 0.516, 0.8658, 0.5669, 0.8749, 0.6982, 0.8749, 0.7499, 0.8742, 0.7483, 0.8742, 0.6973, 0.6953, 0.5092, 0.6406, 0.5092, 0.641, 0.5092, 0.6955, 0.5092, 0.8124, 0.5001, 0.8749, 0.5001, 0.8733, 0.5008, 0.8117, 0.5008, 0.6344, 0.7336, 0.6328, 0.7358, 0.6392, 0.7422, 0.6407, 0.7408, 0.8749, 0.5919, 0.8749, 0.625, 0.8742, 0.625, 0.8742, 0.5923, 0.8658, 0.6571, 0.8658, 0.625, 0.8658, 0.625, 0.8658, 0.6569, 0.6345, 0.5955, 0.6345, 0.6244, 0.6249, 0.625, 0.6249, 0.5919, 0.855, 0.6558, 0.855, 0.6251, 0.864, 0.625, 0.864, 0.6565, 0.6449, 0.5972, 0.6449, 0.625, 0.636, 0.625, 0.636, 0.5965, 0.8658, 0.6569, 0.8658, 0.625, 0.8742, 0.625, 0.8742, 0.6611, 0.8581, 0.6548, 0.8581, 0.625, 0.8672, 0.625, 0.8672, 0.6575, 0.6419, 0.598, 0.6419, 0.625, 0.6328, 0.625, 0.6328, 0.5956, 0.8672, 0.6575, 0.8672, 0.625, 0.8658, 0.625, 0.8658, 0.6571, 0.6249, 0.5919, 0.6249, 0.625, 0.625, 0.625, 0.625, 0.5919, 0.8318, 0.649, 0.8318, 0.625, 0.8595, 0.625, 0.8595, 0.6571, 0.6682, 0.6033, 0.6682, 0.625, 0.6405, 0.625, 0.6405, 0.596, 0.8595, 0.6571, 0.8595, 0.625, 0.8595, 0.625, 0.8595, 0.6571, 0.6405, 0.596, 0.6405, 0.625, 0.6405, 0.625, 0.6405, 0.596, 0.8595, 0.6571, 0.8595, 0.625, 0.855, 0.6251, 0.855, 0.6558, 0.6405, 0.596, 0.6405, 0.625, 0.6449, 0.625, 0.6449, 0.5972, 0.864, 0.6565, 0.864, 0.625, 0.8581, 0.625, 0.8581, 0.6548, 0.636, 0.5965, 0.636, 0.625, 0.6419, 0.625, 0.6419, 0.598, 0.6328, 0.5956, 0.6328, 0.625, 0.6345, 0.6244, 0.6345, 0.5955, 0.8749, 0.6616, 0.8749, 0.625, 0.875, 0.625, 0.875, 0.6616, 0.375, 0.5919, 0.625, 0.5919, 0.625, 0.625, 0.375, 0.625, 0.375, 0.05175, 0.375, 0.08837, 0.375, 0.08837, 0.375, 0.05175, 0.375, 0.08837, 0.625, 0.08837, 0.625, 0.125, 0.375, 0.125, 0.7909, 0.6033, 0.8318, 0.6033, 0.8318, 0.625, 0.7909, 0.625, 0.7295, 0.6033, 0.75, 0.6033, 0.75, 0.625, 0.7295, 0.625, 0.2187, 0.5919, 0.25, 0.5919, 0.25, 0.625, 0.2188, 0.625, 0.7186, 0.5001, 0.7499, 0.5001, 0.75, 0.5008, 0.7192, 0.5008, 0.7773, 0.5092, 0.75, 0.5092, 0.75, 0.5092, 0.7772, 0.5092, 0.7811, 0.7499, 0.7499, 0.7499, 0.75, 0.7492, 0.7808, 0.7492, 0.7165, 0.7408, 0.75, 0.7408, 0.75, 0.7408, 0.7237, 0.7408, 0.7756, 0.5201, 0.75, 0.5201, 0.75, 0.511, 0.7769, 0.511, 0.7253, 0.73, 0.7499, 0.73, 0.75, 0.739, 0.7231, 0.739, 0.7755, 0.5169, 0.75, 0.5169, 0.75, 0.5078, 0.7777, 0.5078, 0.7245, 0.7331, 0.75, 0.7331, 0.75, 0.7422, 0.7223, 0.7422, 0.7811, 0.5001, 0.7499, 0.5001, 0.75, 0.5, 0.7812, 0.5, 0.7223, 0.7422, 0.75, 0.7422, 0.75, 0.7408, 0.7165, 0.7408, 0.7772, 0.5092, 0.75, 0.5092, 0.75, 0.5008, 0.7808, 0.5008, 0.7237, 0.7408, 0.75, 0.7408, 0.75, 0.7492, 0.7192, 0.7492, 0.7705, 0.5432, 0.75, 0.5432, 0.75, 0.5155, 0.7774, 0.5155, 0.7295, 0.7068, 0.75, 0.7068, 0.75, 0.7345, 0.7226, 0.7345, 0.7774, 0.5155, 0.75, 0.5155, 0.75, 0.5155, 0.7774, 0.5155, 0.7226, 0.7345, 0.75, 0.7345, 0.75, 0.7345, 0.7226, 0.7345, 0.7774, 0.5155, 0.75, 0.5155, 0.75, 0.5201, 0.7756, 0.5201, 0.7226, 0.7345, 0.75, 0.7345, 0.7499, 0.73, 0.7253, 0.73, 0.7769, 0.511, 0.75, 0.511, 0.75, 0.5169, 0.7755, 0.5169, 0.7777, 0.5078, 0.75, 0.5078, 0.75, 0.5092, 0.7773, 0.5092, 0.7186, 0.7499, 0.7499, 0.7499, 0.75, 0.75, 0.7188, 0.75, 0.7231, 0.739, 0.75, 0.739, 0.75, 0.7331, 0.7245, 0.7331, 0.375, 0.3438, 0.625, 0.3438, 0.625, 0.375, 0.375, 0.375, 0.3125, 0.6983, 0.3125, 0.6983, 0.3125, 0.6983, 0.3125, 0.6983, 0.375, 0.8438, 0.625, 0.8438, 0.625, 0.875, 0.375, 0.875, 0.7295, 0.6729, 0.75, 0.6729, 0.75, 0.7068, 0.7295, 0.7068, 0.7295, 0.6729, 0.75, 0.6729, 0.75, 0.6729, 0.7295, 0.6729, 0.2188, 0.6983, 0.25, 0.6983, 0.25, 0.6983, 0.2188, 0.6983, 0.375, 0.0, 0.625, 0.0, 0.625, 0.05175, 0.375, 0.05175, 0.8749, 0.7499, 0.8749, 0.6982, 0.875, 0.6983, 0.875, 0.75, 0.864, 0.7326, 0.864, 0.6881, 0.8581, 0.6846, 0.8581, 0.7268, 0.8595, 0.7345, 0.8595, 0.6892, 0.8549, 0.6866, 0.8549, 0.73, 0.8595, 0.7345, 0.8595, 0.6892, 0.8595, 0.6892, 0.8595, 0.7345, 0.8318, 0.7068, 0.8318, 0.6729, 0.8595, 0.6892, 0.8595, 0.7345, 0.8672, 0.7358, 0.8672, 0.6899, 0.8658, 0.6891, 0.8658, 0.7343, 0.8581, 0.7268, 0.8581, 0.6846, 0.8672, 0.6899, 0.8672, 0.7358, 0.8658, 0.734, 0.8658, 0.6889, 0.8742, 0.6973, 0.8742, 0.7483, 0.8549, 0.73, 0.8549, 0.6866, 0.864, 0.6881, 0.864, 0.7326, 0.8658, 0.7343, 0.8658, 0.6891, 0.8658, 0.6889, 0.8658, 0.734, 0.8749, 0.6982, 0.8749, 0.6982, 0.8742, 0.6973, 0.8742, 0.6973, 0.6345, 0.6884, 0.6345, 0.6884, 0.6249, 0.6982, 0.6249, 0.6982, 0.6449, 0.6866, 0.6449, 0.6866, 0.636, 0.6881, 0.636, 0.688, 0.6419, 0.6847, 0.6419, 0.6846, 0.6328, 0.6899, 0.6328, 0.6899, 0.6249, 0.6982, 0.6249, 0.6982, 0.625, 0.6983, 0.625, 0.6983, 0.6682, 0.6729, 0.6682, 0.6729, 0.6405, 0.6892, 0.6405, 0.6892, 0.6405, 0.6892, 0.6405, 0.6892, 0.6405, 0.6892, 0.6405, 0.6892, 0.6405, 0.6892, 0.6405, 0.6892, 0.6449, 0.6866, 0.6449, 0.6866, 0.636, 0.688, 0.636, 0.6881, 0.6419, 0.6846, 0.6419, 0.6847, 0.6328, 0.6899, 0.6328, 0.6899, 0.6345, 0.6884, 0.6345, 0.6884, 0.375, 0.6983, 0.625, 0.6983, 0.625, 0.6983, 0.375, 0.6983, 0.375, 0.75, 0.375, 0.8125, 0.375, 0.8125, 0.375, 0.75, 0.7909, 0.6729, 0.8318, 0.6729, 0.8318, 0.6729, 0.7909, 0.6729, 0.2187, 0.5584, 0.25, 0.5584, 0.25, 0.5587, 0.2188, 0.5587, 0.7295, 0.5814, 0.75, 0.5814, 0.75, 0.5816, 0.7295, 0.5816, 0.7909, 0.5814, 0.8318, 0.5814, 0.8318, 0.5816, 0.7909, 0.5816, 0.375, 0.05175, 0.375, 0.05175, 0.375, 0.05175, 0.375, 0.05175, 0.375, 0.5584, 0.625, 0.5584, 0.625, 0.5587, 0.375, 0.5587, 0.6328, 0.5662, 0.6328, 0.5663, 0.6345, 0.5666, 0.6345, 0.5662, 0.636, 0.5678, 0.636, 0.5679, 0.6419, 0.5711, 0.6419, 0.5707, 0.6405, 0.5667, 0.6405, 0.567, 0.6449, 0.5694, 0.6449, 0.569, 0.6405, 0.5667, 0.6405, 0.567, 0.6405, 0.567, 0.6405, 0.5667, 0.6682, 0.5814, 0.6682, 0.5816, 0.6405, 0.567, 0.6405, 0.5667, 0.6249, 0.5588, 0.6249, 0.5588, 0.625, 0.5587, 0.625, 0.5584, 0.6419, 0.5707, 0.6419, 0.5711, 0.6328, 0.5663, 0.6328, 0.5662, 0.6449, 0.569, 0.6449, 0.5694, 0.636, 0.5679, 0.636, 0.5678, 0.6345, 0.5662, 0.6345, 0.5666, 0.6249, 0.5588, 0.6249, 0.5588, 0.8749, 0.5585, 0.8749, 0.5588, 0.8742, 0.5596, 0.8742, 0.5593, 0.8658, 0.5961, 0.8658, 0.5671, 0.8658, 0.5672, 0.8658, 0.5961, 0.855, 0.5973, 0.8551, 0.5695, 0.864, 0.568, 0.864, 0.5965, 0.8658, 0.5961, 0.8658, 0.5672, 0.8742, 0.5596, 0.8742, 0.5923, 0.8581, 0.598, 0.8581, 0.5711, 0.8672, 0.5663, 0.8672, 0.5956, 0.8672, 0.5956, 0.8672, 0.5663, 0.8658, 0.5671, 0.8658, 0.5961, 0.8318, 0.6033, 0.8318, 0.5816, 0.8595, 0.567, 0.8595, 0.596, 0.8595, 0.596, 0.8595, 0.567, 0.8595, 0.567, 0.8595, 0.596, 0.8595, 0.596, 0.8595, 0.567, 0.8551, 0.5695, 0.855, 0.5973, 0.864, 0.5965, 0.864, 0.568, 0.8581, 0.5711, 0.8581, 0.598, 0.8749, 0.5919, 0.8749, 0.5588, 0.875, 0.5587, 0.875, 0.5919, 0.375, 0.1581, 0.625, 0.1581, 0.625, 0.1913, 0.375, 0.1913, 0.7909, 0.5814, 0.7909, 0.5814, 0.7909, 0.5816, 0.7909, 0.5816, 0.375, 0.1916, 0.375, 0.25, 0.375, 0.25, 0.375, 0.1916, 0.7909, 0.6729, 0.7909, 0.6729, 0.7909, 0.6729, 0.7909, 0.6729, 0.375, 0.9062, 0.375, 0.9375, 0.375, 0.9375, 0.375, 0.9062, 0.375, 0.6983, 0.375, 0.75, 0.375, 0.75, 0.375, 0.6983, 0.375, 0.25, 0.625, 0.25, 0.625, 0.3125, 0.375, 0.3125, 0.8608, 0.5078, 0.8054, 0.5078, 0.8046, 0.5092, 0.8593, 0.5092, 0.8576, 0.511, 0.8038, 0.511, 0.8009, 0.5169, 0.8517, 0.5169, 0.8595, 0.5155, 0.8047, 0.5155, 0.8025, 0.52, 0.855, 0.52, 0.8595, 0.5155, 0.8047, 0.5155, 0.8047, 0.5155, 0.8595, 0.5155, 0.8318, 0.5432, 0.7909, 0.5432, 0.8047, 0.5155, 0.8595, 0.5155, 0.859, 0.5092, 0.8045, 0.5092, 0.8117, 0.5008, 0.8733, 0.5008, 0.8749, 0.5001, 0.8124, 0.5001, 0.8125, 0.5, 0.875, 0.5, 0.8517, 0.5169, 0.8009, 0.5169, 0.8054, 0.5078, 0.8608, 0.5078, 0.855, 0.52, 0.8025, 0.52, 0.8038, 0.511, 0.8576, 0.511, 0.8749, 0.7499, 0.8124, 0.7499, 0.8117, 0.7492, 0.8733, 0.7492, 0.8593, 0.5092, 0.8046, 0.5092, 0.8045, 0.5092, 0.859, 0.5092, 0.375, 0.5587, 0.375, 0.5919, 0.375, 0.5919, 0.375, 0.5587, 0.7909, 0.6033, 0.7909, 0.6033, 0.7909, 0.625, 0.7909, 0.625, 0.8124, 0.5001, 0.8124, 0.5001, 0.8117, 0.5008, 0.8117, 0.5008, 0.8047, 0.7408, 0.8047, 0.7408, 0.8045, 0.7408, 0.8045, 0.7408, 0.812, 0.73, 0.8024, 0.73, 0.8038, 0.739, 0.8038, 0.739, 0.801, 0.7331, 0.8009, 0.7331, 0.8054, 0.7422, 0.8053, 0.7422, 0.8053, 0.7422, 0.8054, 0.7422, 0.8047, 0.7408, 0.8047, 0.7408, 0.8045, 0.7408, 0.8045, 0.7408, 0.8117, 0.7492, 0.8117, 0.7492, 0.7909, 0.7068, 0.7909, 0.7068, 0.8047, 0.7345, 0.8047, 0.7345, 0.8047, 0.7345, 0.8047, 0.7345, 0.8047, 0.7345, 0.8047, 0.7345, 0.8047, 0.7345, 0.8047, 0.7345, 0.8024, 0.73, 0.812, 0.73, 0.8124, 0.7499, 0.8124, 0.7499, 0.8125, 0.75, 0.8125, 0.75, 0.8038, 0.739, 0.8038, 0.739, 0.8009, 0.7331, 0.801, 0.7331, 0.375, 0.9375, 0.625, 0.9375, 0.625, 0.9375, 0.375, 0.9375, 0.7909, 0.6729, 0.7909, 0.6729, 0.7909, 0.7068, 0.7909, 0.7068, 0.3125, 0.5584, 0.3125, 0.5584, 0.3125, 0.5587, 0.3125, 0.5587, 0.6682, 0.5814, 0.7091, 0.5814, 0.7091, 0.5816, 0.6682, 0.5816, 0.3125, 0.6983, 0.3125, 0.6983, 0.3125, 0.6983, 0.3125, 0.6983, 0.6682, 0.6729, 0.7091, 0.6729, 0.7091, 0.6729, 0.6682, 0.6729, 0.6682, 0.6729, 0.7091, 0.6729, 0.7091, 0.7068, 0.6682, 0.7068, 0.375, 0.75, 0.625, 0.75, 0.625, 0.8125, 0.375, 0.8125, 0.6424, 0.739, 0.6962, 0.739, 0.6991, 0.7331, 0.6483, 0.7331, 0.6249, 0.7499, 0.6874, 0.7499, 0.6875, 0.75, 0.625, 0.75, 0.6405, 0.7345, 0.6953, 0.7345, 0.6975, 0.7301, 0.645, 0.7301, 0.6405, 0.7345, 0.6953, 0.7345, 0.6953, 0.7345, 0.6405, 0.7345, 0.6682, 0.7068, 0.7091, 0.7068, 0.6953, 0.7345, 0.6405, 0.7345, 0.641, 0.7408, 0.6955, 0.7408, 0.6883, 0.7492, 0.6267, 0.7492, 0.6392, 0.7422, 0.6946, 0.7422, 0.6954, 0.7408, 0.6407, 0.7408, 0.6483, 0.7331, 0.6991, 0.7331, 0.6946, 0.7422, 0.6392, 0.7422, 0.645, 0.7301, 0.6975, 0.7301, 0.6962, 0.739, 0.6424, 0.739, 0.6407, 0.7408, 0.6954, 0.7408, 0.6955, 0.7408, 0.641, 0.7408, 0.6249, 0.5001, 0.6874, 0.5001, 0.6883, 0.5008, 0.6267, 0.5008, 0.6682, 0.6033, 0.7091, 0.6033, 0.7091, 0.625, 0.6682, 0.625, 0.3125, 0.5919, 0.3125, 0.5919, 0.3125, 0.625, 0.3125, 0.625, 0.6953, 0.5092, 0.6953, 0.5092, 0.6955, 0.5092, 0.7212, 0.5092, 0.6874, 0.7499, 0.6874, 0.7499, 0.6883, 0.7492, 0.6883, 0.7492, 0.6975, 0.5201, 0.6976, 0.5201, 0.6962, 0.511, 0.6962, 0.511, 0.699, 0.5169, 0.6991, 0.5169, 0.6946, 0.5078, 0.6947, 0.5078, 0.6874, 0.5001, 0.6874, 0.5001, 0.6875, 0.5, 0.6875, 0.5, 0.7212, 0.5092, 0.6955, 0.5092, 0.6883, 0.5008, 0.6883, 0.5008, 0.7091, 0.5432, 0.7091, 0.5432, 0.6953, 0.5155, 0.6953, 0.5155, 0.6953, 0.5155, 0.6953, 0.5155, 0.6953, 0.5155, 0.6953, 0.5155, 0.6953, 0.5155, 0.6953, 0.5155, 0.6976, 0.5201, 0.6975, 0.5201, 0.6962, 0.511, 0.6962, 0.511, 0.6991, 0.5169, 0.699, 0.5169, 0.6947, 0.5078, 0.6946, 0.5078, 0.6953, 0.5092, 0.6953, 0.5092, 0.375, 0.4375, 0.625, 0.4375, 0.625, 0.4375, 0.375, 0.4375, 0.3125, 0.6616, 0.3125, 0.625, 0.3125, 0.625, 0.3125, 0.6616, 0.375, 0.6616, 0.375, 0.6983, 0.375, 0.6983, 0.375, 0.6616, 0.375, 0.4062, 0.625, 0.4062, 0.625, 0.4375, 0.375, 0.4375, 0.7223, 0.5078, 0.6947, 0.5078, 0.6953, 0.5092, 0.7226, 0.5092, 0.7231, 0.511, 0.6962, 0.511, 0.699, 0.5169, 0.7245, 0.5169, 0.7226, 0.5155, 0.6953, 0.5155, 0.6975, 0.5201, 0.7238, 0.5201, 0.7226, 0.5155, 0.6953, 0.5155, 0.6953, 0.5155, 0.7226, 0.5155, 0.7295, 0.5432, 0.7091, 0.5432, 0.6953, 0.5155, 0.7226, 0.5155, 0.7356, 0.5092, 0.7212, 0.5092, 0.6883, 0.5008, 0.7192, 0.5008, 0.7186, 0.5001, 0.6874, 0.5001, 0.6875, 0.5, 0.7188, 0.5, 0.7245, 0.5169, 0.699, 0.5169, 0.6947, 0.5078, 0.7223, 0.5078, 0.7238, 0.5201, 0.6975, 0.5201, 0.6962, 0.511, 0.7231, 0.511, 0.7186, 0.7499, 0.6874, 0.7499, 0.6883, 0.7492, 0.7192, 0.7492, 0.7226, 0.5092, 0.6953, 0.5092, 0.7212, 0.5092, 0.7356, 0.5092, 0.2812, 0.5919, 0.3125, 0.5919, 0.3125, 0.625, 0.2812, 0.625, 0.2812, 0.6983, 0.3125, 0.6983, 0.3125, 0.6983, 0.2812, 0.6983, 0.2812, 0.5584, 0.3125, 0.5584, 0.3125, 0.5587, 0.2812, 0.5587, 0.7091, 0.5814, 0.7091, 0.5814, 0.7091, 0.5816, 0.7091, 0.5816, 0.7091, 0.6729, 0.7091, 0.6729, 0.7091, 0.6729, 0.7091, 0.6729, 0.7091, 0.6729, 0.7091, 0.6729, 0.7091, 0.7068, 0.7091, 0.7068, 0.375, 0.8125, 0.625, 0.8125, 0.625, 0.8125, 0.375, 0.8125, 0.6962, 0.739, 0.6963, 0.739, 0.6991, 0.7331, 0.6991, 0.7331, 0.6874, 0.7499, 0.6874, 0.7499, 0.6875, 0.75, 0.6875, 0.75, 0.6953, 0.7345, 0.6953, 0.7345, 0.7006, 0.7301, 0.6975, 0.7301, 0.6953, 0.7345, 0.6953, 0.7345, 0.6953, 0.7345, 0.6953, 0.7345, 0.7091, 0.7068, 0.7091, 0.7068, 0.6953, 0.7345, 0.6953, 0.7345, 0.6955, 0.7408, 0.6973, 0.7408, 0.6883, 0.7492, 0.6883, 0.7492, 0.6946, 0.7422, 0.6946, 0.7422, 0.683, 0.7408, 0.6954, 0.7408, 0.6991, 0.7331, 0.6991, 0.7331, 0.6946, 0.7422, 0.6946, 0.7422, 0.6975, 0.7301, 0.7006, 0.7301, 0.6963, 0.739, 0.6962, 0.739, 0.6954, 0.7408, 0.683, 0.7408, 0.6973, 0.7408, 0.6955, 0.7408, 0.6874, 0.5001, 0.6874, 0.5001, 0.6883, 0.5008, 0.6883, 0.5008, 0.7091, 0.6033, 0.7091, 0.6033, 0.7091, 0.625, 0.7091, 0.625, 0.7091, 0.5432, 0.7091, 0.5432, 0.7091, 0.5814, 0.7091, 0.5814, 0.2812, 0.5, 0.3125, 0.5, 0.3125, 0.5584, 0.2812, 0.5584, 0.6682, 0.5432, 0.7091, 0.5432, 0.7091, 0.5814, 0.6682, 0.5814, 0.3125, 0.5, 0.3125, 0.5, 0.3125, 0.5584, 0.3125, 0.5584, 0.3125, 0.5587, 0.3125, 0.5584, 0.3125, 0.5584, 0.3125, 0.5587, 0.7909, 0.5432, 0.7909, 0.5432, 0.7909, 0.5814, 0.7909, 0.5814, 0.8749, 0.5001, 0.8749, 0.5585, 0.8742, 0.5593, 0.8742, 0.5017, 0.6345, 0.5153, 0.6345, 0.5662, 0.6249, 0.5588, 0.6249, 0.5001, 0.6449, 0.52, 0.6449, 0.569, 0.636, 0.5678, 0.636, 0.5174, 0.6419, 0.5232, 0.6419, 0.5707, 0.6328, 0.5662, 0.6328, 0.5142, 0.6249, 0.5001, 0.6249, 0.5588, 0.625, 0.5584, 0.625, 0.5, 0.6682, 0.5432, 0.6682, 0.5814, 0.6405, 0.5667, 0.6405, 0.5155, 0.6405, 0.5155, 0.6405, 0.5667, 0.6405, 0.5667, 0.6405, 0.5155, 0.6405, 0.5155, 0.6405, 0.5667, 0.6449, 0.569, 0.6449, 0.52, 0.636, 0.5174, 0.636, 0.5678, 0.6419, 0.5707, 0.6419, 0.5232, 0.6328, 0.5142, 0.6328, 0.5662, 0.6345, 0.5662, 0.6345, 0.5153, 0.375, 0.5, 0.625, 0.5, 0.625, 0.5584, 0.375, 0.5584, 0.1875, 0.625, 0.1875, 0.6616, 0.1875, 0.6616, 0.1875, 0.625, 0.7909, 0.5432, 0.8318, 0.5432, 0.8318, 0.5814, 0.7909, 0.5814, 0.7295, 0.5432, 0.75, 0.5432, 0.75, 0.5814, 0.7295, 0.5814, 0.2187, 0.5, 0.25, 0.5, 0.25, 0.5584, 0.2187, 0.5584, 0.8658, 0.5671, 0.8658, 0.5668, 0.8658, 0.5669, 0.8658, 0.5672, 0.8551, 0.5695, 0.8551, 0.5692, 0.864, 0.5678, 0.864, 0.568, 0.8658, 0.5672, 0.8658, 0.5669, 0.8742, 0.5593, 0.8742, 0.5596, 0.8581, 0.5711, 0.8581, 0.5707, 0.8672, 0.5662, 0.8672, 0.5663, 0.8672, 0.5663, 0.8672, 0.5662, 0.8658, 0.5668, 0.8658, 0.5671, 0.8318, 0.5816, 0.8318, 0.5814, 0.8595, 0.5667, 0.8595, 0.567, 0.8595, 0.567, 0.8595, 0.5667, 0.8595, 0.5667, 0.8595, 0.567, 0.8595, 0.567, 0.8595, 0.5667, 0.8551, 0.5692, 0.8551, 0.5695, 0.864, 0.568, 0.864, 0.5678, 0.8581, 0.5707, 0.8581, 0.5711, 0.8749, 0.5588, 0.8749, 0.5585, 0.875, 0.5584, 0.875, 0.5587, 0.375, 0.1913, 0.625, 0.1913, 0.625, 0.1916, 0.375, 0.1916, 0.7091, 0.625, 0.7091, 0.625, 0.7091, 0.649, 0.7091, 0.649, 0.2812, 0.625, 0.3125, 0.625, 0.3125, 0.6616, 0.2813, 0.6616, 0.6682, 0.625, 0.7091, 0.625, 0.7091, 0.649, 0.6682, 0.649, 0.3125, 0.625, 0.3125, 0.625, 0.3125, 0.6616, 0.3125, 0.6616, 0.1875, 0.6983, 0.1875, 0.6983, 0.1875, 0.6983, 0.1875, 0.6983, 0.7909, 0.625, 0.7909, 0.625, 0.7909, 0.649, 0.7909, 0.649, 0.7909, 0.625, 0.8318, 0.625, 0.8318, 0.649, 0.7909, 0.649, 0.375, 0.9375, 0.375, 1.0, 0.375, 1.0, 0.375, 0.9375, 0.375, 0.625, 0.625, 0.625, 0.625, 0.6616, 0.375, 0.6616, 0.6328, 0.625, 0.6328, 0.6575, 0.6345, 0.6564, 0.6345, 0.6244, 0.636, 0.625, 0.636, 0.6565, 0.6419, 0.6548, 0.6419, 0.625, 0.6405, 0.625, 0.6405, 0.6571, 0.6449, 0.6558, 0.6449, 0.625, 0.6405, 0.625, 0.6405, 0.6571, 0.6405, 0.6571, 0.6405, 0.625, 0.6682, 0.625, 0.6682, 0.649, 0.6405, 0.6571, 0.6405, 0.625, 0.6249, 0.625, 0.6249, 0.6616, 0.625, 0.6616, 0.625, 0.625, 0.6419, 0.625, 0.6419, 0.6548, 0.6328, 0.6575, 0.6328, 0.625, 0.6449, 0.625, 0.6449, 0.6558, 0.636, 0.6565, 0.636, 0.625, 0.6345, 0.6244, 0.6345, 0.6564, 0.6249, 0.6616, 0.6249, 0.625, 0.8749, 0.625, 0.8749, 0.6616, 0.8742, 0.6611, 0.8742, 0.625, 0.2188, 0.625, 0.25, 0.625, 0.25, 0.6616, 0.2188, 0.6616, 0.7295, 0.625, 0.75, 0.625, 0.75, 0.649, 0.7295, 0.649, 0.375, 0.05175, 0.625, 0.05175, 0.625, 0.08837, 0.375, 0.08837, 0.8749, 0.6982, 0.8749, 0.6616, 0.875, 0.6616, 0.875, 0.6983, 0.864, 0.6881, 0.864, 0.6565, 0.8581, 0.6548, 0.8581, 0.6847, 0.8595, 0.6892, 0.8595, 0.6571, 0.855, 0.6558, 0.8549, 0.6866, 0.8595, 0.6892, 0.8595, 0.6571, 0.8595, 0.6571, 0.8595, 0.6892, 0.8318, 0.6729, 0.8318, 0.649, 0.8595, 0.6571, 0.8595, 0.6892, 0.8672, 0.6899, 0.8672, 0.6575, 0.8658, 0.6571, 0.8658, 0.6891, 0.8581, 0.6847, 0.8581, 0.6548, 0.8672, 0.6575, 0.8672, 0.6899, 0.8658, 0.6889, 0.8658, 0.6569, 0.8742, 0.6611, 0.8742, 0.6973, 0.8549, 0.6866, 0.855, 0.6558, 0.864, 0.6565, 0.864, 0.6881, 0.8658, 0.6891, 0.8658, 0.6571, 0.8658, 0.6569, 0.8658, 0.6889, 0.7091, 0.5816, 0.7091, 0.5816, 0.7091, 0.6033, 0.7091, 0.6033, 0.2812, 0.5587, 0.3125, 0.5587, 0.3125, 0.5919, 0.2812, 0.5919, 0.3125, 0.5587, 0.3125, 0.5587, 0.3125, 0.5919, 0.3125, 0.5919, 0.6682, 0.5816, 0.7091, 0.5816, 0.7091, 0.6033, 0.6682, 0.6033, 0.7909, 0.5816, 0.7909, 0.5816, 0.7909, 0.6033, 0.7909, 0.6033, 0.3125, 0.5919, 0.3125, 0.5587, 0.3125, 0.5587, 0.3125, 0.5919, 0.375, 0.125, 0.625, 0.125, 0.625, 0.1581, 0.375, 0.1581, 0.8749, 0.625, 0.8749, 0.5919, 0.875, 0.5919, 0.875, 0.625, 0.864, 0.625, 0.864, 0.5965, 0.8581, 0.598, 0.8581, 0.625, 0.8595, 0.625, 0.8595, 0.596, 0.855, 0.5973, 0.855, 0.6251, 0.8595, 0.625, 0.8595, 0.596, 0.8595, 0.596, 0.8595, 0.625, 0.8318, 0.625, 0.8318, 0.6033, 0.8595, 0.596, 0.8595, 0.625, 0.8672, 0.625, 0.8672, 0.5956, 0.8658, 0.5961, 0.8658, 0.625, 0.8581, 0.625, 0.8581, 0.598, 0.8672, 0.5956, 0.8672, 0.625, 0.8658, 0.625, 0.8658, 0.5961, 0.8742, 0.5923, 0.8742, 0.625, 0.855, 0.6251, 0.855, 0.5973, 0.864, 0.5965, 0.864, 0.625, 0.8658, 0.625, 0.8658, 0.5961, 0.8658, 0.5961, 0.8658, 0.625, 0.2188, 0.5587, 0.25, 0.5587, 0.25, 0.5919, 0.2187, 0.5919, 0.7295, 0.5816, 0.75, 0.5816, 0.75, 0.6033, 0.7295, 0.6033, 0.7909, 0.5816, 0.8318, 0.5816, 0.8318, 0.6033, 0.7909, 0.6033, 0.375, 0.1913, 0.375, 0.1916, 0.375, 0.1916, 0.375, 0.1913, 0.375, 0.5587, 0.625, 0.5587, 0.625, 0.5919, 0.375, 0.5919, 0.6328, 0.5663, 0.6328, 0.5956, 0.6345, 0.5955, 0.6345, 0.5666, 0.636, 0.5679, 0.636, 0.5965, 0.6419, 0.598, 0.6419, 0.5711, 0.6405, 0.567, 0.6405, 0.596, 0.6449, 0.5972, 0.6449, 0.5694, 0.6405, 0.567, 0.6405, 0.596, 0.6405, 0.596, 0.6405, 0.567, 0.6682, 0.5816, 0.6682, 0.6033, 0.6405, 0.596, 0.6405, 0.567, 0.6249, 0.5588, 0.6249, 0.5919, 0.625, 0.5919, 0.625, 0.5587, 0.6419, 0.5711, 0.6419, 0.598, 0.6328, 0.5956, 0.6328, 0.5663, 0.6449, 0.5694, 0.6449, 0.5972, 0.636, 0.5965, 0.636, 0.5679, 0.6345, 0.5666, 0.6345, 0.5955, 0.6249, 0.5919, 0.6249, 0.5588, 0.8749, 0.5588, 0.8749, 0.5919, 0.8742, 0.5923, 0.8742, 0.5596, 0.1875, 0.5587, 0.1875, 0.5587, 0.1875, 0.5919, 0.1875, 0.5919, 0.7705, 0.5816, 0.7909, 0.5816, 0.7909, 0.6033, 0.7705, 0.6033, 0.1875, 0.625, 0.1875, 0.625, 0.1875, 0.6616, 0.1875, 0.6616, 0.7705, 0.625, 0.7909, 0.625, 0.7909, 0.649, 0.7705, 0.649, 0.1875, 0.5, 0.1875, 0.5, 0.1875, 0.5584, 0.1875, 0.5584, 0.7705, 0.5432, 0.7909, 0.5432, 0.7909, 0.5814, 0.7705, 0.5814, 0.7705, 0.6729, 0.7909, 0.6729, 0.7909, 0.7068, 0.7705, 0.7068, 0.375, 0.9062, 0.625, 0.9062, 0.625, 0.9375, 0.375, 0.9375, 0.7769, 0.739, 0.8038, 0.739, 0.801, 0.7331, 0.7755, 0.7331, 0.7811, 0.7499, 0.8124, 0.7499, 0.8125, 0.75, 0.7812, 0.75, 0.7774, 0.7345, 0.8047, 0.7345, 0.812, 0.73, 0.7809, 0.73, 0.7774, 0.7345, 0.8047, 0.7345, 0.8047, 0.7345, 0.7774, 0.7345, 0.7705, 0.7068, 0.7909, 0.7068, 0.8047, 0.7345, 0.7774, 0.7345, 0.7773, 0.7408, 0.8045, 0.7408, 0.8117, 0.7492, 0.7808, 0.7492, 0.7777, 0.7422, 0.8053, 0.7422, 0.8047, 0.7408, 0.7774, 0.7408, 0.7755, 0.7331, 0.801, 0.7331, 0.8053, 0.7422, 0.7777, 0.7422, 0.7809, 0.73, 0.812, 0.73, 0.8038, 0.739, 0.7769, 0.739, 0.7774, 0.7408, 0.8047, 0.7408, 0.8045, 0.7408, 0.7773, 0.7408, 0.7811, 0.5001, 0.8124, 0.5001, 0.8117, 0.5008, 0.7808, 0.5008, 0.7705, 0.6033, 0.7909, 0.6033, 0.7909, 0.625, 0.7705, 0.625, 0.7705, 0.6729, 0.7909, 0.6729, 0.7909, 0.6729, 0.7705, 0.6729, 0.7705, 0.5814, 0.7909, 0.5814, 0.7909, 0.5816, 0.7705, 0.5816, 0.1875, 0.5584, 0.1875, 0.5584, 0.1875, 0.5587, 0.1875, 0.5587, 0.1875, 0.6983, 0.1875, 0.6983, 0.1875, 0.6983, 0.1875, 0.6983, 0.375, 0.08837, 0.375, 0.125, 0.375, 0.125, 0.375, 0.08837, 0.375, 0.3125, 0.625, 0.3125, 0.625, 0.3125, 0.375, 0.3125, 0.8054, 0.5078, 0.8054, 0.5078, 0.8046, 0.5092, 0.8046, 0.5092, 0.8038, 0.511, 0.8037, 0.511, 0.801, 0.5169, 0.8009, 0.5169, 0.8047, 0.5155, 0.8047, 0.5155, 0.8012, 0.5201, 0.8025, 0.52, 0.8047, 0.5155, 0.8047, 0.5155, 0.8047, 0.5155, 0.8047, 0.5155, 0.7909, 0.5432, 0.7909, 0.5432, 0.8047, 0.5155, 0.8047, 0.5155, 0.8045, 0.5092, 0.8045, 0.5092, 0.8117, 0.5008, 0.8117, 0.5008, 0.8124, 0.5001, 0.8124, 0.5001, 0.8125, 0.5, 0.8125, 0.5, 0.8009, 0.5169, 0.801, 0.5169, 0.8054, 0.5078, 0.8054, 0.5078, 0.8025, 0.52, 0.8012, 0.5201, 0.8037, 0.511, 0.8038, 0.511, 0.8124, 0.7499, 0.8124, 0.7499, 0.8117, 0.7492, 0.8117, 0.7492, 0.8046, 0.5092, 0.8046, 0.5092, 0.8045, 0.5092, 0.8045, 0.5092, 0.1875, 0.5919, 0.1875, 0.5919, 0.1875, 0.625, 0.1875, 0.625, 0.1875, 0.6616, 0.1875, 0.6616, 0.1875, 0.6983, 0.1875, 0.6983, 0.7705, 0.649, 0.7909, 0.649, 0.7909, 0.6729, 0.7705, 0.6729, 0.8658, 0.6891, 0.8658, 0.6891, 0.8658, 0.6889, 0.8658, 0.6889, 0.8549, 0.6866, 0.8549, 0.6866, 0.864, 0.6881, 0.864, 0.6881, 0.8658, 0.6889, 0.8658, 0.6889, 0.8742, 0.6973, 0.8742, 0.6973, 0.8581, 0.6846, 0.8581, 0.6847, 0.8672, 0.6899, 0.8672, 0.6899, 0.8672, 0.6899, 0.8672, 0.6899, 0.8658, 0.6891, 0.8658, 0.6891, 0.8318, 0.6729, 0.8318, 0.6729, 0.8595, 0.6892, 0.8595, 0.6892, 0.8595, 0.6892, 0.8595, 0.6892, 0.8595, 0.6892, 0.8595, 0.6892, 0.8595, 0.6892, 0.8595, 0.6892, 0.8549, 0.6866, 0.8549, 0.6866, 0.864, 0.6881, 0.864, 0.6881, 0.8581, 0.6847, 0.8581, 0.6846, 0.8749, 0.6982, 0.8749, 0.6982, 0.875, 0.6983, 0.875, 0.6983, 0.375, 0.05175, 0.625, 0.05175, 0.625, 0.05175, 0.375, 0.05175, 0.7091, 0.649, 0.7091, 0.649, 0.7091, 0.6729, 0.7091, 0.6729, 0.2813, 0.6616, 0.3125, 0.6616, 0.3125, 0.6983, 0.2812, 0.6983, 0.6682, 0.649, 0.7091, 0.649, 0.7091, 0.6729, 0.6682, 0.6729, 0.3125, 0.6616, 0.3125, 0.6616, 0.3125, 0.6983, 0.3125, 0.6983, 0.375, 0.5919, 0.375, 0.625, 0.375, 0.625, 0.375, 0.5919, 0.7909, 0.649, 0.7909, 0.649, 0.7909, 0.6729, 0.7909, 0.6729, 0.7909, 0.649, 0.8318, 0.649, 0.8318, 0.6729, 0.7909, 0.6729, 0.2188, 0.6983, 0.25, 0.6983, 0.25, 0.6983, 0.2187, 0.6983, 0.375, 0.6616, 0.625, 0.6616, 0.625, 0.6983, 0.375, 0.6983, 0.6328, 0.6575, 0.6328, 0.6899, 0.6345, 0.6884, 0.6345, 0.6564, 0.636, 0.6565, 0.636, 0.688, 0.6419, 0.6847, 0.6419, 0.6548, 0.6405, 0.6571, 0.6405, 0.6892, 0.6449, 0.6866, 0.6449, 0.6558, 0.6405, 0.6571, 0.6405, 0.6892, 0.6405, 0.6892, 0.6405, 0.6571, 0.6682, 0.649, 0.6682, 0.6729, 0.6405, 0.6892, 0.6405, 0.6571, 0.6249, 0.6616, 0.6249, 0.6982, 0.625, 0.6983, 0.625, 0.6616, 0.6419, 0.6548, 0.6419, 0.6847, 0.6328, 0.6899, 0.6328, 0.6575, 0.6449, 0.6558, 0.6449, 0.6866, 0.636, 0.688, 0.636, 0.6565, 0.6345, 0.6564, 0.6345, 0.6884, 0.6249, 0.6982, 0.6249, 0.6616, 0.8749, 0.6616, 0.8749, 0.6982, 0.8742, 0.6973, 0.8742, 0.6611, 0.2188, 0.6616, 0.25, 0.6616, 0.25, 0.6983, 0.2188, 0.6983, 0.7295, 0.649, 0.75, 0.649, 0.75, 0.6729, 0.7295, 0.6729, 0.3125, 0.6983, 0.375, 0.6983, 0.375, 0.75, 0.3125, 0.75, 0.3125, 0.5919, 0.375, 0.5919, 0.375, 0.625, 0.3125, 0.625, 0.2187, 0.6983, 0.25, 0.6983, 0.25, 0.75, 0.2188, 0.75, 0.3125, 0.6983, 0.375, 0.6983, 0.375, 0.6983, 0.3125, 0.6983, 0.3125, 0.5584, 0.375, 0.5584, 0.375, 0.5587, 0.3125, 0.5587, 0.125, 0.5584, 0.1875, 0.5584, 0.1875, 0.5587, 0.125, 0.5587, 0.125, 0.6983, 0.1875, 0.6983, 0.1875, 0.6983, 0.125, 0.6983, 0.125, 0.6983, 0.1875, 0.6983, 0.1875, 0.75, 0.125, 0.75, 0.125, 0.5919, 0.1875, 0.5919, 0.1875, 0.625, 0.125, 0.625, 0.3125, 0.6983, 0.3125, 0.6983, 0.3125, 0.75, 0.3125, 0.75, 0.2812, 0.6983, 0.3125, 0.6983, 0.3125, 0.75, 0.2812, 0.75, 0.125, 0.5, 0.1875, 0.5, 0.1875, 0.5584, 0.125, 0.5584, 0.3125, 0.5, 0.375, 0.5, 0.375, 0.5584, 0.3125, 0.5584, 0.125, 0.625, 0.1875, 0.625, 0.1875, 0.6616, 0.125, 0.6616, 0.3125, 0.625, 0.375, 0.625, 0.375, 0.6616, 0.3125, 0.6616, 0.125, 0.5587, 0.1875, 0.5587, 0.1875, 0.5919, 0.125, 0.5919, 0.3125, 0.5587, 0.375, 0.5587, 0.375, 0.5919, 0.3125, 0.5919, 0.1875, 0.6983, 0.1875, 0.6983, 0.1875, 0.75, 0.1875, 0.75, 0.125, 0.6616, 0.1875, 0.6616, 0.1875, 0.6983, 0.125, 0.6983, 0.3125, 0.6616, 0.375, 0.6616, 0.375, 0.6983, 0.3125, 0.6983, 0.375, 0.5584, 0.375, 0.5587, 0.375, 0.5587, 0.375, 0.5584, 0.3125, 0.5584, 0.3125, 0.5, 0.3125, 0.5, 0.3125, 0.5584, 0.1875, 0.6616, 0.1875, 0.6983, 0.1875, 0.6983, 0.1875, 0.6616, 0.375, 0.5, 0.375, 0.5584, 0.375, 0.5584, 0.375, 0.5, 0.1875, 0.5584, 0.1875, 0.5587, 0.1875, 0.5587, 0.1875, 0.5584, 0.375, 0.125, 0.375, 0.1581, 0.375, 0.1581, 0.375, 0.125, 0.3125, 0.625, 0.3125, 0.5919, 0.3125, 0.5919, 0.3125, 0.625, 0.3125, 0.6983, 0.3125, 0.6616, 0.3125, 0.6616, 0.3125, 0.6983, 0.3125, 0.6983, 0.3125, 0.6983, 0.3125, 0.6983, 0.3125, 0.6983, 0.1875, 0.6983, 0.1875, 0.6983, 0.1875, 0.6983, 0.1875, 0.6983, 0.375, 0.0, 0.375, 0.05175, 0.375, 0.05175, 0.375, 0.0, 0.375, 0.9375, 0.375, 0.9375, 0.375, 0.9375, 0.375, 0.9375, 0.1875, 0.5919, 0.1875, 0.625, 0.1875, 0.625, 0.1875, 0.5919, 0.375, 0.625, 0.375, 0.6616, 0.375, 0.6616, 0.375, 0.625, 0.375, 0.25, 0.375, 0.3125, 0.375, 0.3125, 0.375, 0.25, 0.375, 0.8438, 0.375, 0.875, 0.375, 0.875, 0.375, 0.8438, 0.375, 0.8125, 0.375, 0.8125, 0.375, 0.8125, 0.375, 0.8125, 0.1875, 0.5587, 0.1875, 0.5919, 0.1875, 0.5919, 0.1875, 0.5587, 0.375, 0.4375, 0.375, 0.5, 0.375, 0.5, 0.375, 0.4375, 0.375, 0.1581, 0.375, 0.1913, 0.375, 0.1913, 0.375, 0.1581, 0.375, 0.6983, 0.375, 0.6983, 0.375, 0.6983, 0.375, 0.6983, 0.2187, 0.6983, 0.1875, 0.6983, 0.1875, 0.6983, 0.2188, 0.6983, 0.2812, 0.6983, 0.3125, 0.6983, 0.3125, 0.6983, 0.2812, 0.6983, 0.2812, 0.6983, 0.25, 0.6983, 0.25, 0.6983, 0.2808, 0.6983, 0.2812, 0.6983, 0.1875, 0.6983, 0.1875, 0.6983, 0.1875, 0.6983, 0.1875, 0.6983, 0.25, 0.6983, 0.2187, 0.6983, 0.2188, 0.6983, 0.2204, 0.6983, 0.25, 0.6983, 0.2812, 0.6983, 0.3125, 0.6983, 0.3125, 0.6983, 0.2812, 0.6983, 0.3125, 0.6983, 0.3125, 0.6983, 0.3125, 0.6983, 0.3125, 0.6983, 0.3125, 0.6983, 0.3125, 0.6983, 0.3125, 0.6983, 0.3125, 0.6983, 0.1875, 0.6983, 0.1875, 0.6983, 0.1875, 0.6983, 0.1875, 0.6983, 0.2187, 0.6983, 0.25, 0.6983, 0.25, 0.6983, 0.2188, 0.6983, 0.2812, 0.6983, 0.3125, 0.6983, 0.3125, 0.6983, 0.2812, 0.6983, 0.375, 0.6983, 0.375, 0.6983, 0.375, 0.6983, 0.375, 0.6983, 0.375, 0.1581, 0.375, 0.1913, 0.375, 0.1913, 0.375, 0.1581, 0.375, 0.4375, 0.375, 0.5, 0.375, 0.5, 0.375, 0.4375, 0.1875, 0.5587, 0.1875, 0.5919, 0.1875, 0.5919, 0.1875, 0.5587, 0.375, 0.8125, 0.375, 0.8125, 0.375, 0.8125, 0.375, 0.8125, 0.375, 0.8438, 0.375, 0.875, 0.375, 0.875, 0.375, 0.8438, 0.375, 0.25, 0.375, 0.3125, 0.375, 0.3125, 0.375, 0.25, 0.375, 0.625, 0.375, 0.6616, 0.375, 0.6616, 0.375, 0.625, 0.1875, 0.5919, 0.1875, 0.625, 0.1875, 0.625, 0.1875, 0.5919, 0.375, 0.9375, 0.375, 0.9375, 0.375, 0.9375, 0.375, 0.9375, 0.375, 0.0, 0.375, 0.05175, 0.375, 0.05175, 0.375, 0.0, 0.1875, 0.6983, 0.1875, 0.6983, 0.1875, 0.6983, 0.1875, 0.6983, 0.3125, 0.6983, 0.3125, 0.6983, 0.3125, 0.6983, 0.3125, 0.6983, 0.3125, 0.6983, 0.3125, 0.6616, 0.3125, 0.6616, 0.3125, 0.6983, 0.3125, 0.625, 0.3125, 0.5919, 0.3125, 0.5919, 0.3125, 0.625, 0.375, 0.125, 0.375, 0.1581, 0.375, 0.1581, 0.375, 0.125, 0.1875, 0.5584, 0.1875, 0.5587, 0.1875, 0.5587, 0.1875, 0.5584, 0.375, 0.5, 0.375, 0.5584, 0.375, 0.5584, 0.375, 0.5, 0.1875, 0.6616, 0.1875, 0.6983, 0.1875, 0.6983, 0.1875, 0.6616, 0.3125, 0.5584, 0.3125, 0.5, 0.3125, 0.5, 0.3125, 0.5584, 0.375, 0.5584, 0.375, 0.5587, 0.375, 0.5587, 0.375, 0.5584, 0.375, 0.5919, 0.375, 0.625, 0.375, 0.625, 0.375, 0.5919, 0.375, 0.08837, 0.375, 0.125, 0.375, 0.125, 0.375, 0.08837, 0.375, 0.1913, 0.375, 0.1916, 0.375, 0.1916, 0.375, 0.1913, 0.3125, 0.5919, 0.3125, 0.5587, 0.3125, 0.5587, 0.3125, 0.5919, 0.375, 0.9375, 0.375, 1.0, 0.375, 1.0, 0.375, 0.9375, 0.1875, 0.6983, 0.1875, 0.6983, 0.1875, 0.6983, 0.1875, 0.6983, 0.1875, 0.625, 0.1875, 0.6616, 0.1875, 0.6616, 0.1875, 0.625, 0.3125, 0.5587, 0.3125, 0.5584, 0.3125, 0.5584, 0.3125, 0.5587, 0.375, 0.6616, 0.375, 0.6983, 0.375, 0.6983, 0.375, 0.6616, 0.3125, 0.6616, 0.3125, 0.625, 0.3125, 0.625, 0.3125, 0.6616, 0.375, 0.5587, 0.375, 0.5919, 0.375, 0.5919, 0.375, 0.5587, 0.375, 0.6983, 0.375, 0.75, 0.375, 0.75, 0.375, 0.6983, 0.375, 0.9062, 0.375, 0.9375, 0.375, 0.9375, 0.375, 0.9062, 0.375, 0.1916, 0.375, 0.25, 0.375, 0.25, 0.375, 0.1916, 0.375, 0.05175, 0.375, 0.05175, 0.375, 0.05175, 0.375, 0.05175, 0.375, 0.75, 0.375, 0.8125, 0.375, 0.8125, 0.375, 0.75, 0.3125, 0.6983, 0.3125, 0.6983, 0.3125, 0.6983, 0.3125, 0.6983, 0.375, 0.05175, 0.375, 0.08837, 0.375, 0.08837, 0.375, 0.05175, 0.1875, 0.5, 0.1875, 0.5584, 0.1875, 0.5584, 0.1875, 0.5, 0.1875, 0.6983, 0.1875, 0.6983, 0.1875, 0.6983, 0.1875, 0.6983, 0.3125, 0.6983, 0.3125, 0.6983, 0.3125, 0.6983, 0.3125, 0.6983, 0.2188, 0.6983, 0.2188, 0.6983, 0.2188, 0.6983, 0.2188, 0.6983, 0.2812, 0.6983, 0.3125, 0.6983, 0.3125, 0.6983, 0.2812, 0.6983, 0.375, 0.6983, 0.375, 0.6983, 0.375, 0.6983, 0.375, 0.6983, 0.375, 0.1581, 0.375, 0.1913, 0.375, 0.1913, 0.375, 0.1581, 0.375, 0.4375, 0.375, 0.5, 0.375, 0.5, 0.375, 0.4375, 0.1875, 0.5587, 0.1875, 0.5919, 0.1875, 0.5919, 0.1875, 0.5587, 0.375, 0.8125, 0.375, 0.8125, 0.375, 0.8125, 0.375, 0.8125, 0.375, 0.8438, 0.375, 0.875, 0.375, 0.875, 0.375, 0.8438, 0.375, 0.25, 0.375, 0.3125, 0.375, 0.3125, 0.375, 0.25, 0.375, 0.625, 0.375, 0.6616, 0.375, 0.6616, 0.375, 0.625, 0.1875, 0.5919, 0.1875, 0.625, 0.1875, 0.625, 0.1875, 0.5919, 0.375, 0.9375, 0.375, 0.9375, 0.375, 0.9375, 0.375, 0.9375, 0.375, 0.0, 0.375, 0.05175, 0.375, 0.05175, 0.375, 0.0, 0.1875, 0.6983, 0.1875, 0.6983, 0.1875, 0.6983, 0.1875, 0.6983, 0.3125, 0.6983, 0.3125, 0.6983, 0.3125, 0.6983, 0.3125, 0.6983, 0.3125, 0.6983, 0.3125, 0.6616, 0.3125, 0.6616, 0.3125, 0.6983, 0.3125, 0.625, 0.3125, 0.5919, 0.3125, 0.5919, 0.3125, 0.625, 0.375, 0.125, 0.375, 0.1581, 0.375, 0.1581, 0.375, 0.125, 0.1875, 0.5584, 0.1875, 0.5587, 0.1875, 0.5587, 0.1875, 0.5584, 0.375, 0.5, 0.375, 0.5584, 0.375, 0.5584, 0.375, 0.5, 0.1875, 0.6616, 0.1875, 0.6983, 0.1875, 0.6983, 0.1875, 0.6616, 0.3125, 0.5584, 0.3125, 0.5, 0.3125, 0.5, 0.3125, 0.5584, 0.375, 0.5584, 0.375, 0.5587, 0.375, 0.5587, 0.375, 0.5584, 0.375, 0.5919, 0.375, 0.625, 0.375, 0.625, 0.375, 0.5919, 0.375, 0.08837, 0.375, 0.125, 0.375, 0.125, 0.375, 0.08837, 0.375, 0.1913, 0.375, 0.1916, 0.375, 0.1916, 0.375, 0.1913, 0.3125, 0.5919, 0.3125, 0.5587, 0.3125, 0.5587, 0.3125, 0.5919, 0.375, 0.9375, 0.375, 1.0, 0.375, 1.0, 0.375, 0.9375, 0.1875, 0.6983, 0.1875, 0.6983, 0.1875, 0.6983, 0.1875, 0.6983, 0.1875, 0.625, 0.1875, 0.6616, 0.1875, 0.6616, 0.1875, 0.625, 0.3125, 0.5587, 0.3125, 0.5584, 0.3125, 0.5584, 0.3125, 0.5587, 0.375, 0.6616, 0.375, 0.6983, 0.375, 0.6983, 0.375, 0.6616, 0.3125, 0.6616, 0.3125, 0.625, 0.3125, 0.625, 0.3125, 0.6616, 0.375, 0.5587, 0.375, 0.5919, 0.375, 0.5919, 0.375, 0.5587, 0.375, 0.6983, 0.375, 0.75, 0.375, 0.75, 0.375, 0.6983, 0.375, 0.9062, 0.375, 0.9375, 0.375, 0.9375, 0.375, 0.9062, 0.375, 0.1916, 0.375, 0.25, 0.375, 0.25, 0.375, 0.1916, 0.375, 0.05175, 0.375, 0.05175, 0.375, 0.05175, 0.375, 0.05175, 0.375, 0.75, 0.375, 0.8125, 0.375, 0.8125, 0.375, 0.75, 0.3125, 0.6983, 0.3125, 0.6983, 0.3125, 0.6983, 0.3125, 0.6983, 0.375, 0.05175, 0.375, 0.08837, 0.375, 0.08837, 0.375, 0.05175, 0.1875, 0.5, 0.1875, 0.5584, 0.1875, 0.5584, 0.1875, 0.5, 0.375, 0.8125, 0.375, 0.8438, 0.375, 0.8438, 0.375, 0.8125, 0.2204, 0.6983, 0.2188, 0.6983, 0.2188, 0.6983, 0.2204, 0.6983, 0.375, 0.8125, 0.375, 0.8438, 0.375, 0.8438, 0.375, 0.8125, 0.25, 0.6983, 0.2812, 0.6983, 0.2812, 0.6983, 0.25, 0.6983, 0.25, 0.6983, 0.2812, 0.6983, 0.2812, 0.6983, 0.25, 0.6983, 0.3125, 0.6983, 0.2812, 0.6983, 0.2812, 0.6983, 0.3125, 0.6983, 0.2188, 0.6983, 0.25, 0.6983, 0.25, 0.6983, 0.2188, 0.6983, 0.375, 0.8125, 0.375, 0.8438, 0.375, 0.8438, 0.375, 0.8125, 0.25, 0.6983, 0.2812, 0.6983, 0.2812, 0.75, 0.25, 0.75, 0.7091, 0.649, 0.7295, 0.649, 0.7295, 0.6729, 0.7091, 0.6729, 0.25, 0.6616, 0.2813, 0.6616, 0.2812, 0.6983, 0.25, 0.6983, 0.7091, 0.5816, 0.7295, 0.5816, 0.7295, 0.6033, 0.7091, 0.6033, 0.25, 0.5587, 0.2812, 0.5587, 0.2812, 0.5919, 0.25, 0.5919, 0.7091, 0.625, 0.7295, 0.625, 0.7295, 0.649, 0.7091, 0.649, 0.25, 0.625, 0.2812, 0.625, 0.2813, 0.6616, 0.25, 0.6616, 0.7091, 0.5432, 0.7295, 0.5432, 0.7295, 0.5814, 0.7091, 0.5814, 0.25, 0.5, 0.2812, 0.5, 0.2812, 0.5584, 0.25, 0.5584, 0.25, 0.5584, 0.2812, 0.5584, 0.2812, 0.5587, 0.25, 0.5587, 0.25, 0.6983, 0.2812, 0.6983, 0.2812, 0.6983, 0.25, 0.6983, 0.25, 0.5919, 0.2812, 0.5919, 0.2812, 0.625, 0.25, 0.625, 0.75, 0.5092, 0.7226, 0.5092, 0.7356, 0.5092, 0.75, 0.5092, 0.7499, 0.7499, 0.7186, 0.7499, 0.7192, 0.7492, 0.75, 0.7492, 0.75, 0.5201, 0.7238, 0.5201, 0.7231, 0.511, 0.75, 0.511, 0.75, 0.5169, 0.7245, 0.5169, 0.7223, 0.5078, 0.75, 0.5078, 0.7499, 0.5001, 0.7186, 0.5001, 0.7188, 0.5, 0.75, 0.5, 0.75, 0.5092, 0.7356, 0.5092, 0.7192, 0.5008, 0.75, 0.5008, 0.75, 0.5432, 0.7295, 0.5432, 0.7226, 0.5155, 0.75, 0.5155, 0.75, 0.5155, 0.7226, 0.5155, 0.7226, 0.5155, 0.75, 0.5155, 0.75, 0.5155, 0.7226, 0.5155, 0.7238, 0.5201, 0.75, 0.5201, 0.75, 0.511, 0.7231, 0.511, 0.7245, 0.5169, 0.75, 0.5169, 0.75, 0.5078, 0.7223, 0.5078, 0.7226, 0.5092, 0.75, 0.5092, 0.375, 0.375, 0.625, 0.375, 0.625, 0.4062, 0.375, 0.4062, 0.7091, 0.5814, 0.7295, 0.5814, 0.7295, 0.5816, 0.7091, 0.5816, 0.7091, 0.6729, 0.7295, 0.6729, 0.7295, 0.6729, 0.7091, 0.6729, 0.7091, 0.6729, 0.7295, 0.6729, 0.7295, 0.7068, 0.7091, 0.7068, 0.375, 0.8125, 0.625, 0.8125, 0.625, 0.8438, 0.375, 0.8438, 0.6963, 0.739, 0.7231, 0.739, 0.7245, 0.7331, 0.6991, 0.7331, 0.6874, 0.7499, 0.7186, 0.7499, 0.7188, 0.75, 0.6875, 0.75, 0.6953, 0.7345, 0.7226, 0.7345, 0.7253, 0.73, 0.7006, 0.7301, 0.6953, 0.7345, 0.7226, 0.7345, 0.7226, 0.7345, 0.6953, 0.7345, 0.7091, 0.7068, 0.7295, 0.7068, 0.7226, 0.7345, 0.6953, 0.7345, 0.6973, 0.7408, 0.7237, 0.7408, 0.7192, 0.7492, 0.6883, 0.7492, 0.6946, 0.7422, 0.7223, 0.7422, 0.7165, 0.7408, 0.683, 0.7408, 0.6991, 0.7331, 0.7245, 0.7331, 0.7223, 0.7422, 0.6946, 0.7422, 0.7006, 0.7301, 0.7253, 0.73, 0.7231, 0.739, 0.6963, 0.739, 0.683, 0.7408, 0.7165, 0.7408, 0.7237, 0.7408, 0.6973, 0.7408, 0.6874, 0.5001, 0.7186, 0.5001, 0.7192, 0.5008, 0.6883, 0.5008, 0.7091, 0.6033, 0.7295, 0.6033, 0.7295, 0.625, 0.7091, 0.625, 0.375, 0.875, 0.375, 0.9062, 0.375, 0.9062, 0.375, 0.875, 0.1875, 0.6983, 0.2188, 0.6983, 0.2188, 0.6983, 0.1875, 0.6983, 0.375, 0.875, 0.375, 0.9062, 0.375, 0.9062, 0.375, 0.875, 0.1875, 0.6983, 0.2187, 0.6983, 0.2188, 0.6983, 0.1875, 0.6983, 0.1875, 0.6983, 0.2188, 0.6983, 0.2188, 0.6983, 0.1875, 0.6983, 0.25, 0.6983, 0.2812, 0.6983, 0.2812, 0.6983, 0.2808, 0.6983, 0.25, 0.6983, 0.1875, 0.6983, 0.2187, 0.6983, 0.2188, 0.75, 0.1875, 0.75, 0.1875, 0.6616, 0.2188, 0.6616, 0.2188, 0.6983, 0.1875, 0.6983, 0.1875, 0.6983, 0.2188, 0.6983, 0.2187, 0.6983, 0.1875, 0.6983, 0.75, 0.649, 0.7705, 0.649, 0.7705, 0.6729, 0.75, 0.6729, 0.75, 0.5814, 0.7705, 0.5814, 0.7705, 0.5816, 0.75, 0.5816, 0.75, 0.6729, 0.7705, 0.6729, 0.7705, 0.6729, 0.75, 0.6729, 0.75, 0.6033, 0.7705, 0.6033, 0.7705, 0.625, 0.75, 0.625, 0.7499, 0.5001, 0.7811, 0.5001, 0.7808, 0.5008, 0.75, 0.5008, 0.75, 0.7408, 0.7774, 0.7408, 0.7773, 0.7408, 0.75, 0.7408, 0.7499, 0.73, 0.7809, 0.73, 0.7769, 0.739, 0.75, 0.739, 0.75, 0.7331, 0.7755, 0.7331, 0.7777, 0.7422, 0.75, 0.7422, 0.75, 0.7422, 0.7777, 0.7422, 0.7774, 0.7408, 0.75, 0.7408, 0.75, 0.7408, 0.7773, 0.7408, 0.7808, 0.7492, 0.75, 0.7492, 0.75, 0.7068, 0.7705, 0.7068, 0.7774, 0.7345, 0.75, 0.7345, 0.75, 0.7345, 0.7774, 0.7345, 0.7774, 0.7345, 0.75, 0.7345, 0.75, 0.7345, 0.7774, 0.7345, 0.7809, 0.73, 0.7499, 0.73, 0.7499, 0.7499, 0.7811, 0.7499, 0.7812, 0.75, 0.75, 0.75, 0.75, 0.739, 0.7769, 0.739, 0.7755, 0.7331, 0.75, 0.7331, 0.375, 0.875, 0.625, 0.875, 0.625, 0.9062, 0.375, 0.9062, 0.75, 0.6729, 0.7705, 0.6729, 0.7705, 0.7068, 0.75, 0.7068, 0.75, 0.5432, 0.7705, 0.5432, 0.7705, 0.5814, 0.75, 0.5814, 0.75, 0.625, 0.7705, 0.625, 0.7705, 0.649, 0.75, 0.649, 0.75, 0.5816, 0.7705, 0.5816, 0.7705, 0.6033, 0.75, 0.6033, 0.1875, 0.5587, 0.2188, 0.5587, 0.2187, 0.5919, 0.1875, 0.5919, 0.1875, 0.625, 0.2188, 0.625, 0.2188, 0.6616, 0.1875, 0.6616, 0.1875, 0.5, 0.2187, 0.5, 0.2187, 0.5584, 0.1875, 0.5584, 0.375, 0.875, 0.375, 0.9062, 0.375, 0.9062, 0.375, 0.875, 0.1875, 0.5584, 0.2187, 0.5584, 0.2188, 0.5587, 0.1875, 0.5587, 0.1875, 0.6983, 0.2188, 0.6983, 0.2188, 0.6983, 0.1875, 0.6983, 0.375, 0.3125, 0.625, 0.3125, 0.625, 0.3438, 0.375, 0.3438, 0.8054, 0.5078, 0.7777, 0.5078, 0.7773, 0.5092, 0.8046, 0.5092, 0.8037, 0.511, 0.7769, 0.511, 0.7755, 0.5169, 0.801, 0.5169, 0.8047, 0.5155, 0.7774, 0.5155, 0.7756, 0.5201, 0.8012, 0.5201, 0.8047, 0.5155, 0.7774, 0.5155, 0.7774, 0.5155, 0.8047, 0.5155, 0.7909, 0.5432, 0.7705, 0.5432, 0.7774, 0.5155, 0.8047, 0.5155, 0.8045, 0.5092, 0.7772, 0.5092, 0.7808, 0.5008, 0.8117, 0.5008, 0.8124, 0.5001, 0.7811, 0.5001, 0.7812, 0.5, 0.8125, 0.5, 0.801, 0.5169, 0.7755, 0.5169, 0.7777, 0.5078, 0.8054, 0.5078, 0.8012, 0.5201, 0.7756, 0.5201, 0.7769, 0.511, 0.8037, 0.511, 0.8124, 0.7499, 0.7811, 0.7499, 0.7808, 0.7492, 0.8117, 0.7492, 0.8046, 0.5092, 0.7773, 0.5092, 0.7772, 0.5092, 0.8045, 0.5092, 0.1875, 0.5919, 0.2187, 0.5919, 0.2188, 0.625, 0.1875, 0.625, 0.2188, 0.6983, 0.25, 0.6983, 0.25, 0.6983, 0.2188, 0.6983, 0.25, 0.6983, 0.2812, 0.6983, 0.2812, 0.6983, 0.25, 0.6983, 0.2188, 0.6983, 0.25, 0.6983, 0.25, 0.6983, 0.2204, 0.6983, 0.2188, 0.6983, 0.2188, 0.6983, 0.2188, 0.6983, 0.2188, 0.6983, 0.2188, 0.6983, 0.2812, 0.6983, 0.2812, 0.6983, 0.2812, 0.6983, 0.2812, 0.6983, 0.25, 0.6983, 0.2812, 0.6983, 0.2812, 0.6983, 0.25, 0.6983, 0.2812, 0.6983, 0.2812, 0.6983, 0.2812, 0.6983, 0.2812, 0.6983, 0.2204, 0.6983, 0.2796, 0.6983, 0.25, 0.6983, 0.2808, 0.6983, 0.2192, 0.6983, 0.25, 0.6983, 0.2204, 0.6983, 0.2204, 0.6983, 0.2808, 0.6983, 0.2808, 0.6983, 0.2812, 0.6983, 0.2808, 0.6983, 0.2808, 0.6983, 0.2812, 0.6983, 0.07657, 0.8942, 0.07657, 1.0, 0.07657, 1.0, 0.07657, 0.8942, 0.9309, 0.1493, 0.9309, 0.0, 0.9309, 0.0, 0.9309, 0.1493, 0.0, 1.0, 0.0, 0.0, 0.0, 0.0, 0.0, 1.0, 0.0, 0.0, 1.0, 0.0, 1.0, 1.0, 0.0, 1.0, 0.0, 0.0, 0.0, 0.0, 0.0, 0.0, 0.0, 0.0, 0.07657, 0.0, 0.07657, 0.1493, 0.07657, 0.1493, 0.07657, 0.0, 0.0, 0.0, 1.0, 0.0, 1.0, 0.0, 0.0, 0.0, 1.0, 0.0, 1.0, 1.0, 1.0, 1.0, 1.0, 0.0, 1.0, 1.0, 0.0, 1.0, 0.0, 1.0, 1.0, 1.0, 0.9309, 0.8942, 1.0, 0.8942, 1.0, 1.0, 0.9309, 1.0, 0.0, 0.8942, 0.07657, 0.8942, 0.07657, 1.0, 0.0, 1.0, 0.0, 0.0, 0.07657, 0.0, 0.07657, 0.1493, 0.0, 0.1493, 0.9309, 0.0, 1.0, 0.0, 1.0, 0.1493, 0.9309, 0.1493, 0.0, 0.8942, 0.07657, 0.8942, 0.07657, 0.8942, 0.0, 0.8942, 0.0, 0.0, 0.0, 0.0, 0.0, 0.0, 0.0, 0.0, 0.07657, 0.1493, 0.0, 0.1493, 0.0, 0.1493, 0.07657, 0.1493, 0.0, 0.0, 0.0, 0.0, 0.0, 0.0, 0.0, 0.0, 0.9309, 0.8942, 1.0, 0.8942, 1.0, 0.8942, 0.9309, 0.8942, 0.0, 0.0, 0.0, 0.0, 0.0, 0.0, 0.0, 0.0, 1.0, 0.1493, 0.9309, 0.1493, 0.9309, 0.1493, 1.0, 0.1493, 0.9309, 1.0, 0.9309, 0.8942, 0.9309, 0.8942, 0.9309, 1.0, 0.0, 0.0, 0.0, 0.0, 0.0, 0.0, 0.0, 0.0, 0.0, 0.0, 0.0, 0.0, 0.0, 0.0, 0.0, 0.0, 0.0, 0.0, 0.0, 0.0, 0.0, 0.0, 0.0, 0.0, 0.0, 0.0, 0.0, 0.0, 0.0, 0.0, 0.0, 0.0, 0.0, 0.0, 0.0, 1.0, 1.0, 1.0, 1.0, 0.0])
me_cube.materials.append(mat_material)
me_cube.use_mirror_vertex_groups = False
me_cube.update()

# ---- objects
ob_cube = bpy.data.objects.new('Cube', me_cube)
ob_light = bpy.data.objects.new('Light', light_light)
ob_camera = bpy.data.objects.new('Camera', cam_camera)

# ---- transforms, parenting, visibility, modifiers, constraints
ob_cube.location = (0.0, 0.0, 0.0)
ob_cube.lock_rotations_4d = False
ob_cube.empty_display_type = 'ARROWS'
ob_cube.lineart.crease_threshold = 0.0
ob_light.location = (4.076, 1.005, 5.904)
ob_light.rotation_euler = (0.6503, 0.05522, 1.866)
ob_light.lock_rotations_4d = False
ob_light.empty_display_type = 'ARROWS'
ob_light.color = (0.0, 0.0, 0.0, 0.0)
ob_light.lineart.crease_threshold = 0.0
ob_camera.location = (7.359, -6.926, 4.958)
ob_camera.rotation_euler = (1.109, 0.0, 0.8149)
ob_camera.lock_rotations_4d = False
ob_camera.empty_display_type = 'ARROWS'
ob_camera.color = (0.0, 0.0, 0.0, 0.0)
ob_camera.display_type = 'WIRE'
ob_camera.lineart.crease_threshold = 0.0

# ---- collection membership
col_collection.objects.link(ob_cube)
col_collection.objects.link(ob_light)
col_collection.objects.link(ob_camera)

# ---- scene / render settings (as saved in the file)
scene.camera = ob_camera
scene.frame_start = 1; scene.frame_end = 250; scene.frame_set(1)
scene.render.engine = 'BLENDER_EEVEE_NEXT'
scene.cycles.sampling_pattern = 'TABULATED_SOBOL'
scene.cycles.use_light_tree = False
scene.view_settings.view_transform = 'Filmic'
bpy.context.view_layer.update()
